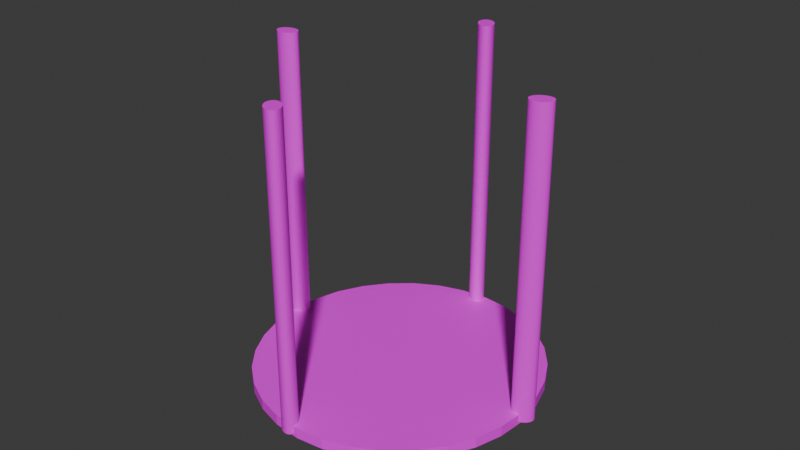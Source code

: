 # Source: scale_plane.blend  (saved by Blender 4.5.88; exported with 4.5.12 LTS)
import bpy
from mathutils import Matrix  # noqa: F401  (used for matrix-valued properties, if any)

bpy.ops.wm.read_factory_settings(use_empty=True)
scene = bpy.context.scene
scene.name = 'Scene'

# ---- collections
col_collection = bpy.data.collections.new('Collection'); scene.collection.children.link(col_collection)

# ---- images (referenced by path relative to the original .blend; pixels are not part of the script)
import os
ASSET_DIR = os.environ.get("B2B_ASSET_DIR", "")  # directory of the original .blend (textures are referenced by path, not embedded)
HERE = os.path.dirname(os.path.abspath(__file__))  # packed textures are extracted next to this script under _unpacked/

def load_image(name, relpath, width, height, colorspace="sRGB"):
    """Load a texture the original file referenced (path relative to the .blend, or extracted next to this script)."""
    p = next((c for c in (os.path.join(HERE, relpath), os.path.join(ASSET_DIR, relpath)) if relpath and os.path.exists(c)), "")
    if p:
        img = bpy.data.images.load(p, check_existing=True)
        img.name = name
    else:  # same state as the original file: an image datablock whose file is absent (Cycles renders it pink)
        img = bpy.data.images.new(name, width, height)
        img.source = "FILE"
        img.filepath = "//" + (relpath or name)
    img.colorspace_settings.name = colorspace
    return img
img_scale_rod_png = load_image('scale rod.png', 'scale rod.png', 1024, 1024, 'sRGB')
img_scale_rod_png_001 = load_image('scale rod.png.001', 'scale rod.png', 1024, 1024, 'Non-Color')
img_scale_png_001 = load_image('scale.png.001', 'scale.png', 1024, 1024, 'sRGB')

# ---- materials (node trees are filled in below, after node groups)
mat_material_002 = bpy.data.materials.new('Material.002')
mat_material_002.use_transparency_overlap = False
mat_material_002.show_transparent_back = False
mat_material_002.roughness = 0.5
mat_material_001 = bpy.data.materials.new('Material.001')

# ---- material node trees
mat_material_002.use_nodes = True; mat_material_002.node_tree.nodes.clear()
_N = mat_material_002.node_tree.nodes; _L = mat_material_002.node_tree.links
n0 = _N.new('ShaderNodeBsdfPrincipled'); n0.name = 'Principled BSDF'; n0.location = (-200, 100)
n1 = _N.new('ShaderNodeOutputMaterial'); n1.name = 'Material Output'; n1.location = (200, 100)
n2 = _N.new('ShaderNodeNormalMap'); n2.name = 'Normal Map'; n2.location = (-600, -600)
n2.label = 'Normal/Map'
n2.inputs[0].default_value = 0.0
n3 = _N.new('ShaderNodeTexImage'); n3.name = 'Image Texture'; n3.location = (-600, 300)
n3.image = img_scale_rod_png
n4 = _N.new('ShaderNodeTexImage'); n4.name = 'Image Texture.001'; n4.location = (-600, -300)
n4.image = img_scale_rod_png_001
_L.new(n0.outputs[0], n1.inputs[0])
_L.new(n2.outputs[0], n0.inputs[5])
_L.new(n3.outputs[0], n0.inputs[0])
_L.new(n4.outputs[1], n0.inputs[4])
n1.is_active_output = True
mat_material_001.use_nodes = True; mat_material_001.node_tree.nodes.clear()
_N = mat_material_001.node_tree.nodes; _L = mat_material_001.node_tree.links
n0 = _N.new('ShaderNodeBsdfPrincipled'); n0.name = 'Principled BSDF'; n0.location = (-200, 100)
n1 = _N.new('ShaderNodeOutputMaterial'); n1.name = 'Material Output'; n1.location = (200, 100)
n2 = _N.new('ShaderNodeTexImage'); n2.name = 'Image Texture'; n2.location = (-490, 71)
n2.image = img_scale_png_001
_L.new(n0.outputs[0], n1.inputs[0])
_L.new(n2.outputs[0], n0.inputs[0])
n1.is_active_output = True

# ---- world
world_world = bpy.data.worlds.new('World'); scene.world = world_world
world_world.use_nodes = True; world_world.node_tree.nodes.clear()
_N = world_world.node_tree.nodes; _L = world_world.node_tree.links
n0 = _N.new('ShaderNodeOutputWorld'); n0.name = 'World Output'; n0.location = (200, 100)
n1 = _N.new('ShaderNodeBackground'); n1.name = 'Background'; n1.location = (-200, 100)
n1.inputs[0].default_value = (0.05088, 0.05088, 0.05088, 1.0)
_L.new(n1.outputs[0], n0.inputs[0])
n0.is_active_output = True
world_world.color = (0.05088, 0.05088, 0.05088)
world_world.sun_shadow_jitter_overblur = 0.0

# ---- meshes
me_cylinder_001 = bpy.data.meshes.new('Cylinder.001')
me_cylinder_001.from_pydata([(0.0, 0.07534, -0.894), (0.0, 0.07534, 0.894), (0.01738, 0.07389, -0.894), (0.01738, 0.07389, 0.894), (0.03409, 0.0696, -0.894), (0.03409, 0.0696, 0.894), (0.04949, 0.06264, -0.894), (0.04949, 0.06264, 0.894), (0.06299, 0.05327, -0.894), (0.06299, 0.05327, 0.894), (0.07406, 0.04186, -0.894), (0.07406, 0.04186, 0.894), (0.0823, 0.02883, -0.894), (0.0823, 0.02883, 0.894), (0.08736, 0.0147, -0.894), (0.08736, 0.0147, 0.894), (0.08908, 0.0, -0.894), (0.08908, 0.0, 0.894), (0.08736, -0.0147, -0.894), (0.08736, -0.0147, 0.894), (0.0823, -0.02883, -0.894), (0.0823, -0.02883, 0.894), (0.07406, -0.04186, -0.894), (0.07406, -0.04186, 0.894), (0.06299, -0.05327, -0.894), (0.06299, -0.05327, 0.894), (0.04949, -0.06264, -0.894), (0.04949, -0.06264, 0.894), (0.03409, -0.0696, -0.894), (0.03409, -0.0696, 0.894), (0.01738, -0.07389, -0.894), (0.01738, -0.07389, 0.894), (0.0, -0.07534, -0.894), (0.0, -0.07534, 0.894), (-0.01738, -0.07389, -0.894), (-0.01738, -0.07389, 0.894), (-0.03409, -0.0696, -0.894), (-0.03409, -0.0696, 0.894), (-0.04949, -0.06264, -0.894), (-0.04949, -0.06264, 0.894), (-0.06299, -0.05327, -0.894), (-0.06299, -0.05327, 0.894), (-0.07406, -0.04186, -0.894), (-0.07406, -0.04186, 0.894), (-0.0823, -0.02883, -0.894), (-0.0823, -0.02883, 0.894), (-0.08736, -0.0147, -0.894), (-0.08736, -0.0147, 0.894), (-0.08908, 0.0, -0.894), (-0.08908, 0.0, 0.894), (-0.08736, 0.0147, -0.894), (-0.08736, 0.0147, 0.894), (-0.0823, 0.02883, -0.894), (-0.0823, 0.02883, 0.894), (-0.07406, 0.04186, -0.894), (-0.07406, 0.04186, 0.894), (-0.06299, 0.05327, -0.894), (-0.06299, 0.05327, 0.894), (-0.04949, 0.06264, -0.894), (-0.04949, 0.06264, 0.894), (-0.03409, 0.0696, -0.894), (-0.03409, 0.0696, 0.894), (-0.01738, 0.07389, -0.894), (-0.01738, 0.07389, 0.894), (-0.5358, -1.816, -0.894), (-0.5358, -1.816, 0.894), (-0.5404, -1.836, -0.894), (-0.5404, -1.836, 0.894), (-0.5473, -1.854, -0.894), (-0.5473, -1.854, 0.894), (-0.5561, -1.871, -0.894), (-0.5561, -1.871, 0.894), (-0.5666, -1.884, -0.894), (-0.5666, -1.884, 0.894), (-0.5783, -1.895, -0.894), (-0.5783, -1.895, 0.894), (-0.5908, -1.902, -0.894), (-0.5908, -1.902, 0.894), (-0.6036, -1.905, -0.894), (-0.6036, -1.905, 0.894), (-0.6162, -1.904, -0.894), (-0.6162, -1.904, 0.894), (-0.6281, -1.899, -0.894), (-0.6281, -1.899, 0.894), (-0.6389, -1.89, -0.894), (-0.6389, -1.89, 0.894), (-0.6482, -1.878, -0.894), (-0.6482, -1.878, 0.894), (-0.6555, -1.863, -0.894), (-0.6555, -1.863, 0.894), (-0.6606, -1.846, -0.894), (-0.6606, -1.846, 0.894), (-0.6634, -1.827, -0.894), (-0.6634, -1.827, 0.894), (-0.6637, -1.807, -0.894), (-0.6637, -1.807, 0.894), (-0.6615, -1.786, -0.894), (-0.6615, -1.786, 0.894), (-0.6568, -1.767, -0.894), (-0.6569, -1.767, 0.894), (-0.65, -1.748, -0.894), (-0.65, -1.748, 0.894), (-0.6411, -1.732, -0.894), (-0.6411, -1.732, 0.894), (-0.6307, -1.718, -0.894), (-0.6307, -1.718, 0.894), (-0.6189, -1.708, -0.894), (-0.6189, -1.708, 0.894), (-0.6065, -1.701, -0.894), (-0.6065, -1.701, 0.894), (-0.5937, -1.698, -0.894), (-0.5937, -1.698, 0.894), (-0.5811, -1.699, -0.894), (-0.5811, -1.699, 0.894), (-0.5691, -1.704, -0.894), (-0.5691, -1.704, 0.894), (-0.5583, -1.712, -0.894), (-0.5583, -1.712, 0.894), (-0.5491, -1.724, -0.894), (-0.5491, -1.724, 0.894), (-0.5418, -1.739, -0.894), (-0.5418, -1.739, 0.894), (-0.5366, -1.757, -0.894), (-0.5366, -1.757, 0.894), (-0.5338, -1.776, -0.894), (-0.5338, -1.776, 0.894), (-0.5335, -1.796, -0.894), (-0.5335, -1.796, 0.894), (-2.0, -1.273, -0.894), (-2.0, -1.273, 0.894), (-2.017, -1.278, -0.894), (-2.017, -1.278, 0.894), (-2.034, -1.279, -0.894), (-2.034, -1.279, 0.894), (-2.05, -1.278, -0.894), (-2.05, -1.278, 0.894), (-2.066, -1.274, -0.894), (-2.066, -1.274, 0.894), (-2.079, -1.267, -0.894), (-2.079, -1.267, 0.894), (-2.09, -1.257, -0.894), (-2.09, -1.257, 0.894), (-2.099, -1.246, -0.894), (-2.099, -1.246, 0.894), (-2.104, -1.232, -0.894), (-2.104, -1.232, 0.894), (-2.106, -1.218, -0.894), (-2.106, -1.218, 0.894), (-2.105, -1.202, -0.894), (-2.105, -1.202, 0.894), (-2.1, -1.187, -0.894), (-2.1, -1.187, 0.894), (-2.093, -1.172, -0.894), (-2.093, -1.172, 0.894), (-2.082, -1.159, -0.894), (-2.082, -1.159, 0.894), (-2.069, -1.147, -0.894), (-2.069, -1.147, 0.894), (-2.054, -1.137, -0.894), (-2.054, -1.137, 0.894), (-2.038, -1.129, -0.894), (-2.038, -1.129, 0.894), (-2.021, -1.124, -0.894), (-2.021, -1.124, 0.894), (-2.004, -1.123, -0.894), (-2.004, -1.123, 0.894), (-1.988, -1.124, -0.894), (-1.988, -1.124, 0.894), (-1.972, -1.128, -0.894), (-1.972, -1.128, 0.894), (-1.959, -1.135, -0.894), (-1.959, -1.135, 0.894), (-1.948, -1.145, -0.894), (-1.948, -1.145, 0.894), (-1.939, -1.157, -0.894), (-1.939, -1.157, 0.894), (-1.934, -1.17, -0.894), (-1.934, -1.17, 0.894), (-1.932, -1.185, -0.894), (-1.932, -1.185, 0.894), (-1.933, -1.2, -0.894), (-1.933, -1.2, 0.894), (-1.938, -1.215, -0.894), (-1.938, -1.215, 0.894), (-1.945, -1.23, -0.894), (-1.945, -1.23, 0.894), (-1.956, -1.244, -0.894), (-1.956, -1.244, 0.894), (-1.969, -1.256, -0.894), (-1.969, -1.256, 0.894), (-1.984, -1.266, -0.894), (-1.984, -1.266, 0.894), (-0.003163, 0.04162, 0.8473), (-0.003163, 0.04162, 0.9084), (0.0781, -0.2105, 0.8473), (0.0781, -0.2105, 0.9084), (0.1168, -0.4758, 0.8473), (0.1168, -0.4758, 0.9084), (0.1114, -0.7441, 0.8473), (0.1114, -0.7441, 0.9084), (0.06213, -1.005, 0.8473), (0.06213, -1.005, 0.9084), (-0.0291, -1.249, 0.8473), (-0.0291, -1.249, 0.9084), (-0.1588, -1.465, 0.8473), (-0.1588, -1.465, 0.9084), (-0.322, -1.647, 0.8473), (-0.322, -1.647, 0.9084), (-0.5123, -1.787, 0.8473), (-0.5123, -1.787, 0.9084), (-0.7226, -1.879, 0.8473), (-0.7226, -1.879, 0.9084), (-0.9447, -1.921, 0.8473), (-0.9447, -1.921, 0.9084), (-1.17, -1.91, 0.8473), (-1.17, -1.91, 0.9084), (-1.39, -1.846, 0.8473), (-1.39, -1.846, 0.9084), (-1.596, -1.733, 0.8473), (-1.596, -1.733, 0.9084), (-1.781, -1.575, 0.8473), (-1.781, -1.575, 0.9084), (-1.936, -1.377, 0.8473), (-1.936, -1.377, 0.9084), (-2.057, -1.148, 0.8473), (-2.057, -1.148, 0.9084), (-2.138, -0.8958, 0.8473), (-2.138, -0.8958, 0.9084), (-2.177, -0.6305, 0.8473), (-2.177, -0.6305, 0.9084), (-2.171, -0.3622, 0.8473), (-2.171, -0.3622, 0.9084), (-2.122, -0.1013, 0.8473), (-2.122, -0.1013, 0.9084), (-2.031, 0.1423, 0.8473), (-2.031, 0.1423, 0.9084), (-1.901, 0.3591, 0.8473), (-1.901, 0.3591, 0.9084), (-1.738, 0.5409, 0.8473), (-1.738, 0.5409, 0.9084), (-1.548, 0.6807, 0.8473), (-1.548, 0.6807, 0.9084), (-1.337, 0.773, 0.8473), (-1.337, 0.773, 0.9084), (-1.115, 0.8144, 0.8473), (-1.115, 0.8144, 0.9084), (-0.8899, 0.8032, 0.8473), (-0.8899, 0.8032, 0.9084), (-0.67, 0.7399, 0.8473), (-0.67, 0.7399, 0.9084), (-0.4638, 0.6269, 0.8473), (-0.4638, 0.6269, 0.9084), (-0.2794, 0.4685, 0.8473), (-0.2794, 0.4685, 0.9084), (-0.1239, 0.2709, 0.8473), (-0.1239, 0.2709, 0.9084), (-1.684, 0.5999, -0.894), (-1.684, 0.5999, 0.894), (-1.677, 0.6189, -0.894), (-1.677, 0.6189, 0.894), (-1.669, 0.6362, -0.894), (-1.669, 0.6362, 0.894), (-1.658, 0.6512, -0.894), (-1.658, 0.6512, 0.894), (-1.646, 0.6633, -0.894), (-1.646, 0.6633, 0.894), (-1.634, 0.6721, -0.894), (-1.634, 0.6721, 0.894), (-1.621, 0.6772, -0.894), (-1.621, 0.6772, 0.894), (-1.608, 0.6784, -0.894), (-1.608, 0.6784, 0.894), (-1.595, 0.6757, -0.894), (-1.595, 0.6757, 0.894), (-1.584, 0.6692, -0.894), (-1.584, 0.6692, 0.894), (-1.574, 0.6591, -0.894), (-1.574, 0.6591, 0.894), (-1.566, 0.6458, -0.894), (-1.566, 0.6458, 0.894), (-1.56, 0.6299, -0.894), (-1.56, 0.6299, 0.894), (-1.557, 0.6119, -0.894), (-1.557, 0.6119, 0.894), (-1.556, 0.5925, -0.894), (-1.556, 0.5925, 0.894), (-1.558, 0.5725, -0.894), (-1.558, 0.5725, 0.894), (-1.562, 0.5527, -0.894), (-1.562, 0.5527, 0.894), (-1.569, 0.5338, -0.894), (-1.569, 0.5338, 0.894), (-1.578, 0.5165, -0.894), (-1.578, 0.5165, 0.894), (-1.588, 0.5015, -0.894), (-1.588, 0.5015, 0.894), (-1.6, 0.4893, -0.894), (-1.6, 0.4893, 0.894), (-1.613, 0.4806, -0.894), (-1.613, 0.4806, 0.894), (-1.626, 0.4755, -0.894), (-1.626, 0.4755, 0.894), (-1.639, 0.4742, -0.894), (-1.639, 0.4742, 0.894), (-1.651, 0.4769, -0.894), (-1.651, 0.4769, 0.894), (-1.662, 0.4834, -0.894), (-1.662, 0.4835, 0.894), (-1.672, 0.4935, -0.894), (-1.672, 0.4935, 0.894), (-1.68, 0.5068, -0.894), (-1.68, 0.5068, 0.894), (-1.686, 0.5227, -0.894), (-1.686, 0.5228, 0.894), (-1.689, 0.5407, -0.894), (-1.689, 0.5407, 0.894), (-1.69, 0.5601, -0.894), (-1.69, 0.5601, 0.894), (-1.688, 0.5801, -0.894), (-1.688, 0.5801, 0.894)], [], [(0, 1, 3, 2), (2, 3, 5, 4), (4, 5, 7, 6), (6, 7, 9, 8), (8, 9, 11, 10), (10, 11, 13, 12), (12, 13, 15, 14), (14, 15, 17, 16), (16, 17, 19, 18), (18, 19, 21, 20), (20, 21, 23, 22), (22, 23, 25, 24), (24, 25, 27, 26), (26, 27, 29, 28), (28, 29, 31, 30), (30, 31, 33, 32), (32, 33, 35, 34), (34, 35, 37, 36), (36, 37, 39, 38), (38, 39, 41, 40), (40, 41, 43, 42), (42, 43, 45, 44), (44, 45, 47, 46), (46, 47, 49, 48), (48, 49, 51, 50), (50, 51, 53, 52), (52, 53, 55, 54), (54, 55, 57, 56), (56, 57, 59, 58), (58, 59, 61, 60), (3, 1, 63, 61, 59, 57, 55, 53, 51, 49, 47, 45, 43, 41, 39, 37, 35, 33, 31, 29, 27, 25, 23, 21, 19, 17, 15, 13, 11, 9, 7, 5), (60, 61, 63, 62), (62, 63, 1, 0), (0, 2, 4, 6, 8, 10, 12, 14, 16, 18, 20, 22, 24, 26, 28, 30, 32, 34, 36, 38, 40, 42, 44, 46, 48, 50, 52, 54, 56, 58, 60, 62), (64, 65, 67, 66), (66, 67, 69, 68), (68, 69, 71, 70), (70, 71, 73, 72), (72, 73, 75, 74), (74, 75, 77, 76), (76, 77, 79, 78), (78, 79, 81, 80), (80, 81, 83, 82), (82, 83, 85, 84), (84, 85, 87, 86), (86, 87, 89, 88), (88, 89, 91, 90), (90, 91, 93, 92), (92, 93, 95, 94), (94, 95, 97, 96), (96, 97, 99, 98), (98, 99, 101, 100), (100, 101, 103, 102), (102, 103, 105, 104), (104, 105, 107, 106), (106, 107, 109, 108), (108, 109, 111, 110), (110, 111, 113, 112), (112, 113, 115, 114), (114, 115, 117, 116), (116, 117, 119, 118), (118, 119, 121, 120), (120, 121, 123, 122), (122, 123, 125, 124), (67, 65, 127, 125, 123, 121, 119, 117, 115, 113, 111, 109, 107, 105, 103, 101, 99, 97, 95, 93, 91, 89, 87, 85, 83, 81, 79, 77, 75, 73, 71, 69), (124, 125, 127, 126), (126, 127, 65, 64), (64, 66, 68, 70, 72, 74, 76, 78, 80, 82, 84, 86, 88, 90, 92, 94, 96, 98, 100, 102, 104, 106, 108, 110, 112, 114, 116, 118, 120, 122, 124, 126), (128, 129, 131, 130), (130, 131, 133, 132), (132, 133, 135, 134), (134, 135, 137, 136), (136, 137, 139, 138), (138, 139, 141, 140), (140, 141, 143, 142), (142, 143, 145, 144), (144, 145, 147, 146), (146, 147, 149, 148), (148, 149, 151, 150), (150, 151, 153, 152), (152, 153, 155, 154), (154, 155, 157, 156), (156, 157, 159, 158), (158, 159, 161, 160), (160, 161, 163, 162), (162, 163, 165, 164), (164, 165, 167, 166), (166, 167, 169, 168), (168, 169, 171, 170), (170, 171, 173, 172), (172, 173, 175, 174), (174, 175, 177, 176), (176, 177, 179, 178), (178, 179, 181, 180), (180, 181, 183, 182), (182, 183, 185, 184), (184, 185, 187, 186), (186, 187, 189, 188), (131, 129, 191, 189, 187, 185, 183, 181, 179, 177, 175, 173, 171, 169, 167, 165, 163, 161, 159, 157, 155, 153, 151, 149, 147, 145, 143, 141, 139, 137, 135, 133), (188, 189, 191, 190), (190, 191, 129, 128), (128, 130, 132, 134, 136, 138, 140, 142, 144, 146, 148, 150, 152, 154, 156, 158, 160, 162, 164, 166, 168, 170, 172, 174, 176, 178, 180, 182, 184, 186, 188, 190), (192, 193, 195, 194), (194, 195, 197, 196), (196, 197, 199, 198), (198, 199, 201, 200), (200, 201, 203, 202), (202, 203, 205, 204), (204, 205, 207, 206), (206, 207, 209, 208), (208, 209, 211, 210), (210, 211, 213, 212), (212, 213, 215, 214), (214, 215, 217, 216), (216, 217, 219, 218), (218, 219, 221, 220), (220, 221, 223, 222), (222, 223, 225, 224), (224, 225, 227, 226), (226, 227, 229, 228), (228, 229, 231, 230), (230, 231, 233, 232), (232, 233, 235, 234), (234, 235, 237, 236), (236, 237, 239, 238), (238, 239, 241, 240), (240, 241, 243, 242), (242, 243, 245, 244), (244, 245, 247, 246), (246, 247, 249, 248), (248, 249, 251, 250), (250, 251, 253, 252), (195, 193, 255, 253, 251, 249, 247, 245, 243, 241, 239, 237, 235, 233, 231, 229, 227, 225, 223, 221, 219, 217, 215, 213, 211, 209, 207, 205, 203, 201, 199, 197), (252, 253, 255, 254), (254, 255, 193, 192), (192, 194, 196, 198, 200, 202, 204, 206, 208, 210, 212, 214, 216, 218, 220, 222, 224, 226, 228, 230, 232, 234, 236, 238, 240, 242, 244, 246, 248, 250, 252, 254), (256, 257, 259, 258), (258, 259, 261, 260), (260, 261, 263, 262), (262, 263, 265, 264), (264, 265, 267, 266), (266, 267, 269, 268), (268, 269, 271, 270), (270, 271, 273, 272), (272, 273, 275, 274), (274, 275, 277, 276), (276, 277, 279, 278), (278, 279, 281, 280), (280, 281, 283, 282), (282, 283, 285, 284), (284, 285, 287, 286), (286, 287, 289, 288), (288, 289, 291, 290), (290, 291, 293, 292), (292, 293, 295, 294), (294, 295, 297, 296), (296, 297, 299, 298), (298, 299, 301, 300), (300, 301, 303, 302), (302, 303, 305, 304), (304, 305, 307, 306), (306, 307, 309, 308), (308, 309, 311, 310), (310, 311, 313, 312), (312, 313, 315, 314), (314, 315, 317, 316), (259, 257, 319, 317, 315, 313, 311, 309, 307, 305, 303, 301, 299, 297, 295, 293, 291, 289, 287, 285, 283, 281, 279, 277, 275, 273, 271, 269, 267, 265, 263, 261), (316, 317, 319, 318), (318, 319, 257, 256), (256, 258, 260, 262, 264, 266, 268, 270, 272, 274, 276, 278, 280, 282, 284, 286, 288, 290, 292, 294, 296, 298, 300, 302, 304, 306, 308, 310, 312, 314, 316, 318)])
me_cylinder_001.polygons.foreach_set('use_smooth', [1, 1, 1, 1, 1, 1, 1, 1, 1, 1, 1, 1, 1, 1, 1, 1, 1, 1, 1, 1, 1, 1, 1, 1, 1, 1, 1, 1, 1, 1, 1, 1, 1, 1, 1, 1, 1, 1, 1, 1, 1, 1, 1, 1, 1, 1, 1, 1, 1, 1, 1, 1, 1, 1, 1, 1, 1, 1, 1, 1, 1, 1, 1, 1, 1, 1, 1, 1, 1, 1, 1, 1, 1, 1, 1, 1, 1, 1, 1, 1, 1, 1, 1, 1, 1, 1, 1, 1, 1, 1, 1, 1, 1, 1, 1, 1, 1, 1, 1, 1, 1, 1, 0, 0, 0, 0, 0, 0, 0, 0, 0, 0, 0, 0, 0, 0, 0, 0, 0, 0, 0, 0, 0, 0, 0, 0, 0, 0, 0, 0, 0, 0, 0, 0, 0, 0, 1, 1, 1, 1, 1, 1, 1, 1, 1, 1, 1, 1, 1, 1, 1, 1, 1, 1, 1, 1, 1, 1, 1, 1, 1, 1, 1, 1, 1, 1, 1, 1, 1, 1])
me_cylinder_001.polygons.foreach_set('material_index', [0, 0, 0, 0, 0, 0, 0, 0, 0, 0, 0, 0, 0, 0, 0, 0, 0, 0, 0, 0, 0, 0, 0, 0, 0, 0, 0, 0, 0, 0, 0, 0, 0, 0, 0, 0, 0, 0, 0, 0, 0, 0, 0, 0, 0, 0, 0, 0, 0, 0, 0, 0, 0, 0, 0, 0, 0, 0, 0, 0, 0, 0, 0, 0, 0, 0, 0, 0, 0, 0, 0, 0, 0, 0, 0, 0, 0, 0, 0, 0, 0, 0, 0, 0, 0, 0, 0, 0, 0, 0, 0, 0, 0, 0, 0, 0, 0, 0, 0, 0, 0, 0, 1, 1, 1, 1, 1, 1, 1, 1, 1, 1, 1, 1, 1, 1, 1, 1, 1, 1, 1, 1, 1, 1, 1, 1, 1, 1, 1, 1, 1, 1, 1, 1, 1, 1, 0, 0, 0, 0, 0, 0, 0, 0, 0, 0, 0, 0, 0, 0, 0, 0, 0, 0, 0, 0, 0, 0, 0, 0, 0, 0, 0, 0, 0, 0, 0, 0, 0, 0])
_k = set([(0, 1), (0, 2), (0, 62), (1, 3), (1, 63), (2, 3), (2, 4), (3, 5), (4, 5), (4, 6), (5, 7), (6, 7), (6, 8), (7, 9), (8, 9), (8, 10), (9, 11), (10, 11), (10, 12), (11, 13), (12, 13), (12, 14), (13, 15), (14, 15), (14, 16), (15, 17), (16, 17), (16, 18), (17, 19), (18, 19), (18, 20), (19, 21), (20, 21), (20, 22), (21, 23), (22, 23), (22, 24), (23, 25), (24, 25), (24, 26), (25, 27), (26, 27), (26, 28), (27, 29), (28, 29), (28, 30), (29, 31), (30, 31), (30, 32), (31, 33), (32, 33), (32, 34), (33, 35), (34, 35), (34, 36), (35, 37), (36, 37), (36, 38), (37, 39), (38, 39), (38, 40), (39, 41), (40, 41), (40, 42), (41, 43), (42, 43), (42, 44), (43, 45), (44, 45), (44, 46), (45, 47), (46, 47), (46, 48), (47, 49), (48, 49), (48, 50), (49, 51), (50, 51), (50, 52), (51, 53), (52, 53), (52, 54), (53, 55), (54, 55), (54, 56), (55, 57), (56, 57), (56, 58), (57, 59), (58, 59), (58, 60), (59, 61), (60, 61), (60, 62), (61, 63), (62, 63), (64, 65), (64, 66), (64, 126), (65, 67), (65, 127), (66, 67), (66, 68), (67, 69), (68, 69), (68, 70), (69, 71), (70, 71), (70, 72), (71, 73), (72, 73), (72, 74), (73, 75), (74, 75), (74, 76), (75, 77), (76, 77), (76, 78), (77, 79), (78, 79), (78, 80), (79, 81), (80, 81), (80, 82), (81, 83), (82, 83), (82, 84), (83, 85), (84, 85), (84, 86), (85, 87), (86, 87), (86, 88), (87, 89), (88, 89), (88, 90), (89, 91), (90, 91), (90, 92), (91, 93), (92, 93), (92, 94), (93, 95), (94, 95), (94, 96), (95, 97), (96, 97), (96, 98), (97, 99), (98, 99), (98, 100), (99, 101), (100, 101), (100, 102), (101, 103), (102, 103), (102, 104), (103, 105), (104, 105), (104, 106), (105, 107), (106, 107), (106, 108), (107, 109), (108, 109), (108, 110), (109, 111), (110, 111), (110, 112), (111, 113), (112, 113), (112, 114), (113, 115), (114, 115), (114, 116), (115, 117), (116, 117), (116, 118), (117, 119), (118, 119), (118, 120), (119, 121), (120, 121), (120, 122), (121, 123), (122, 123), (122, 124), (123, 125), (124, 125), (124, 126), (125, 127), (126, 127), (128, 129), (128, 130), (128, 190), (129, 131), (129, 191), (130, 131), (130, 132), (131, 133), (132, 133), (132, 134), (133, 135), (134, 135), (134, 136), (135, 137), (136, 137), (136, 138), (137, 139), (138, 139), (138, 140), (139, 141), (140, 141), (140, 142), (141, 143), (142, 143), (142, 144), (143, 145), (144, 145), (144, 146), (145, 147), (146, 147), (146, 148), (147, 149), (148, 149), (148, 150), (149, 151), (150, 151), (150, 152), (151, 153), (152, 153), (152, 154), (153, 155), (154, 155), (154, 156), (155, 157), (156, 157), (156, 158), (157, 159), (158, 159), (158, 160), (159, 161), (160, 161), (160, 162), (161, 163), (162, 163), (162, 164), (163, 165), (164, 165), (164, 166), (165, 167), (166, 167), (166, 168), (167, 169), (168, 169), (168, 170), (169, 171), (170, 171), (170, 172), (171, 173), (172, 173), (172, 174), (173, 175), (174, 175), (174, 176), (175, 177), (176, 177), (176, 178), (177, 179), (178, 179), (178, 180), (179, 181), (180, 181), (180, 182), (181, 183), (182, 183), (182, 184), (183, 185), (184, 185), (184, 186), (185, 187), (186, 187), (186, 188), (187, 189), (188, 189), (188, 190), (189, 191), (190, 191), (256, 257), (256, 258), (256, 318), (257, 259), (257, 319), (258, 259), (258, 260), (259, 261), (260, 261), (260, 262), (261, 263), (262, 263), (262, 264), (263, 265), (264, 265), (264, 266), (265, 267), (266, 267), (266, 268), (267, 269), (268, 269), (268, 270), (269, 271), (270, 271), (270, 272), (271, 273), (272, 273), (272, 274), (273, 275), (274, 275), (274, 276), (275, 277), (276, 277), (276, 278), (277, 279), (278, 279), (278, 280), (279, 281), (280, 281), (280, 282), (281, 283), (282, 283), (282, 284), (283, 285), (284, 285), (284, 286), (285, 287), (286, 287), (286, 288), (287, 289), (288, 289), (288, 290), (289, 291), (290, 291), (290, 292), (291, 293), (292, 293), (292, 294), (293, 295), (294, 295), (294, 296), (295, 297), (296, 297), (296, 298), (297, 299), (298, 299), (298, 300), (299, 301), (300, 301), (300, 302), (301, 303), (302, 303), (302, 304), (303, 305), (304, 305), (304, 306), (305, 307), (306, 307), (306, 308), (307, 309), (308, 309), (308, 310), (309, 311), (310, 311), (310, 312), (311, 313), (312, 313), (312, 314), (313, 315), (314, 315), (314, 316), (315, 317), (316, 317), (316, 318), (317, 319), (318, 319)])
me_cylinder_001.attributes.new('sharp_edge', 'BOOLEAN', 'EDGE').data.foreach_set('value', [ (min(e.vertices), max(e.vertices)) in _k for e in me_cylinder_001.edges])
_uv = me_cylinder_001.uv_layers.new(name='UVMap')
_uv.uv.foreach_set('vector', [0.02152, 0.09499, 0.9801, 0.07687, 0.9801, 0.1034, 0.02149, 0.1215, 0.02149, 0.1215, 0.9801, 0.1034, 0.9801, 0.13, 0.02146, 0.1481, 0.02146, 0.1481, 0.9801, 0.13, 0.9801, 0.1565, 0.02143, 0.1747, 0.02143, 0.1747, 0.9801, 0.1565, 0.98, 0.1831, 0.0214, 0.2012, 0.0214, 0.2012, 0.98, 0.1831, 0.98, 0.2096, 0.02136, 0.2278, 0.02136, 0.2278, 0.98, 0.2096, 0.98, 0.2362, 0.02133, 0.2543, 0.02133, 0.2543, 0.98, 0.2362, 0.9799, 0.2628, 0.0213, 0.2809, 0.0213, 0.2809, 0.9799, 0.2628, 0.9799, 0.2893, 0.02127, 0.3074, 0.02127, 0.3074, 0.9799, 0.2893, 0.9799, 0.3159, 0.02124, 0.334, 0.02124, 0.334, 0.9799, 0.3159, 0.9798, 0.3424, 0.02121, 0.3606, 0.02121, 0.3606, 0.9798, 0.3424, 0.9798, 0.369, 0.02117, 0.3871, 0.02117, 0.3871, 0.9798, 0.369, 0.9798, 0.3955, 0.02114, 0.4137, 0.02114, 0.4137, 0.9798, 0.3955, 0.9797, 0.4221, 0.02111, 0.4402, 0.02111, 0.4402, 0.9797, 0.4221, 0.9797, 0.4487, 0.02108, 0.4668, 0.02108, 0.4668, 0.9797, 0.4487, 0.9797, 0.4752, 0.02105, 0.4933, 0.02105, 0.4933, 0.9797, 0.4752, 0.9796, 0.5018, 0.02102, 0.5199, 0.02102, 0.5199, 0.9796, 0.5018, 0.9796, 0.5283, 0.02098, 0.5464, 0.02098, 0.5464, 0.9796, 0.5283, 0.9796, 0.5549, 0.02095, 0.573, 0.02095, 0.573, 0.9796, 0.5549, 0.9795, 0.5814, 0.02092, 0.5996, 0.02092, 0.5996, 0.9795, 0.5814, 0.9795, 0.608, 0.02089, 0.6261, 0.02089, 0.6261, 0.9795, 0.608, 0.9795, 0.6345, 0.02086, 0.6527, 0.02086, 0.6527, 0.9795, 0.6345, 0.9795, 0.6611, 0.02083, 0.6792, 0.02083, 0.6792, 0.9795, 0.6611, 0.9794, 0.6877, 0.02079, 0.7058, 0.02079, 0.7058, 0.9794, 0.6877, 0.9794, 0.7142, 0.02076, 0.7323, 0.02076, 0.7323, 0.9794, 0.7142, 0.9794, 0.7408, 0.02073, 0.7589, 0.02073, 0.7589, 0.9794, 0.7408, 0.9793, 0.7673, 0.0207, 0.7854, 0.0207, 0.7854, 0.9793, 0.7673, 0.9793, 0.7939, 0.02067, 0.812, 0.02067, 0.812, 0.9793, 0.7939, 0.9793, 0.8204, 0.02064, 0.8386, 0.02064, 0.8386, 0.9793, 0.8204, 0.9792, 0.847, 0.0206, 0.8651, 0.0206, 0.8651, 0.9792, 0.847, 0.9792, 0.8735, 0.02057, 0.8917, 0.2969, 0.4873, 0.2501, 0.4924, 0.2033, 0.4882, 0.1581, 0.475, 0.1164, 0.4532, 0.0798, 0.4237, 0.04962, 0.3876, 0.02706, 0.3463, 0.01299, 0.3014, 0.00795, 0.2546, 0.01213, 0.2078, 0.02537, 0.1626, 0.04717, 0.1209, 0.07668, 0.08428, 0.1128, 0.05409, 0.1541, 0.03152, 0.199, 0.01744, 0.2457, 0.01239, 0.2926, 0.01655, 0.3377, 0.02978, 0.3794, 0.05157, 0.4161, 0.08107, 0.4463, 0.1172, 0.4688, 0.1584, 0.4829, 0.2033, 0.4879, 0.2501, 0.4837, 0.297, 0.4705, 0.3421, 0.4487, 0.3838, 0.4192, 0.4205, 0.3831, 0.4507, 0.3418, 0.4732, 0.02057, 0.8917, 0.9792, 0.8735, 0.9792, 0.9001, 0.02054, 0.9182, 0.02054, 0.9182, 0.9792, 0.9001, 0.9791, 0.9267, 0.02051, 0.9448, 0.7501, 0.4876, 0.7969, 0.4826, 0.8418, 0.4685, 0.8831, 0.4459, 0.9192, 0.4157, 0.9487, 0.3791, 0.9705, 0.3374, 0.9837, 0.2922, 0.9879, 0.2454, 0.9829, 0.1986, 0.9688, 0.1537, 0.9462, 0.1124, 0.9161, 0.07634, 0.8794, 0.04684, 0.8377, 0.02505, 0.7926, 0.01182, 0.7457, 0.007655, 0.6989, 0.01271, 0.654, 0.02679, 0.6128, 0.04936, 0.5767, 0.07955, 0.5471, 0.1162, 0.5254, 0.1579, 0.5121, 0.2031, 0.5079, 0.2499, 0.513, 0.2967, 0.527, 0.3416, 0.5496, 0.3829, 0.5798, 0.4189, 0.6164, 0.4485, 0.6581, 0.4702, 0.7033, 0.4835, 0.02152, 0.09499, 0.9801, 0.07687, 0.9801, 0.1034, 0.02149, 0.1215, 0.02149, 0.1215, 0.9801, 0.1034, 0.9801, 0.13, 0.02146, 0.1481, 0.02146, 0.1481, 0.9801, 0.13, 0.9801, 0.1565, 0.02143, 0.1747, 0.02143, 0.1747, 0.9801, 0.1565, 0.98, 0.1831, 0.0214, 0.2012, 0.0214, 0.2012, 0.98, 0.1831, 0.98, 0.2096, 0.02136, 0.2278, 0.02136, 0.2278, 0.98, 0.2096, 0.98, 0.2362, 0.02133, 0.2543, 0.02133, 0.2543, 0.98, 0.2362, 0.9799, 0.2628, 0.0213, 0.2809, 0.0213, 0.2809, 0.9799, 0.2628, 0.9799, 0.2893, 0.02127, 0.3074, 0.02127, 0.3074, 0.9799, 0.2893, 0.9799, 0.3159, 0.02124, 0.334, 0.02124, 0.334, 0.9799, 0.3159, 0.9798, 0.3424, 0.02121, 0.3606, 0.02121, 0.3606, 0.9798, 0.3424, 0.9798, 0.369, 0.02117, 0.3871, 0.02117, 0.3871, 0.9798, 0.369, 0.9798, 0.3955, 0.02114, 0.4137, 0.02114, 0.4137, 0.9798, 0.3955, 0.9797, 0.4221, 0.02111, 0.4402, 0.02111, 0.4402, 0.9797, 0.4221, 0.9797, 0.4487, 0.02108, 0.4668, 0.02108, 0.4668, 0.9797, 0.4487, 0.9797, 0.4752, 0.02105, 0.4933, 0.02105, 0.4933, 0.9797, 0.4752, 0.9796, 0.5018, 0.02102, 0.5199, 0.02102, 0.5199, 0.9796, 0.5018, 0.9796, 0.5283, 0.02098, 0.5464, 0.02098, 0.5464, 0.9796, 0.5283, 0.9796, 0.5549, 0.02095, 0.573, 0.02095, 0.573, 0.9796, 0.5549, 0.9795, 0.5814, 0.02092, 0.5996, 0.02092, 0.5996, 0.9795, 0.5814, 0.9795, 0.608, 0.02089, 0.6261, 0.02089, 0.6261, 0.9795, 0.608, 0.9795, 0.6345, 0.02086, 0.6527, 0.02086, 0.6527, 0.9795, 0.6345, 0.9795, 0.6611, 0.02083, 0.6792, 0.02083, 0.6792, 0.9795, 0.6611, 0.9794, 0.6877, 0.02079, 0.7058, 0.02079, 0.7058, 0.9794, 0.6877, 0.9794, 0.7142, 0.02076, 0.7323, 0.02076, 0.7323, 0.9794, 0.7142, 0.9794, 0.7408, 0.02073, 0.7589, 0.02073, 0.7589, 0.9794, 0.7408, 0.9793, 0.7673, 0.0207, 0.7854, 0.0207, 0.7854, 0.9793, 0.7673, 0.9793, 0.7939, 0.02067, 0.812, 0.02067, 0.812, 0.9793, 0.7939, 0.9793, 0.8204, 0.02064, 0.8386, 0.02064, 0.8386, 0.9793, 0.8204, 0.9792, 0.847, 0.0206, 0.8651, 0.0206, 0.8651, 0.9792, 0.847, 0.9792, 0.8735, 0.02057, 0.8917, 0.2969, 0.4873, 0.2501, 0.4924, 0.2033, 0.4882, 0.1581, 0.475, 0.1164, 0.4532, 0.0798, 0.4237, 0.04962, 0.3876, 0.02706, 0.3463, 0.01299, 0.3014, 0.00795, 0.2546, 0.01213, 0.2078, 0.02537, 0.1626, 0.04717, 0.1209, 0.07668, 0.08428, 0.1128, 0.05409, 0.1541, 0.03152, 0.199, 0.01744, 0.2457, 0.01239, 0.2926, 0.01655, 0.3377, 0.02978, 0.3794, 0.05157, 0.4161, 0.08107, 0.4463, 0.1172, 0.4688, 0.1584, 0.4829, 0.2033, 0.4879, 0.2501, 0.4837, 0.297, 0.4705, 0.3421, 0.4487, 0.3838, 0.4192, 0.4205, 0.3831, 0.4507, 0.3418, 0.4732, 0.02057, 0.8917, 0.9792, 0.8735, 0.9792, 0.9001, 0.02054, 0.9182, 0.02054, 0.9182, 0.9792, 0.9001, 0.9791, 0.9267, 0.02051, 0.9448, 0.7501, 0.4876, 0.7969, 0.4826, 0.8418, 0.4685, 0.8831, 0.4459, 0.9192, 0.4157, 0.9487, 0.3791, 0.9705, 0.3374, 0.9837, 0.2922, 0.9879, 0.2454, 0.9829, 0.1986, 0.9688, 0.1537, 0.9462, 0.1124, 0.9161, 0.07634, 0.8794, 0.04684, 0.8377, 0.02505, 0.7926, 0.01182, 0.7457, 0.007655, 0.6989, 0.01271, 0.654, 0.02679, 0.6128, 0.04936, 0.5767, 0.07955, 0.5471, 0.1162, 0.5254, 0.1579, 0.5121, 0.2031, 0.5079, 0.2499, 0.513, 0.2967, 0.527, 0.3416, 0.5496, 0.3829, 0.5798, 0.4189, 0.6164, 0.4485, 0.6581, 0.4702, 0.7033, 0.4835, 0.02152, 0.09499, 0.9801, 0.07687, 0.9801, 0.1034, 0.02149, 0.1215, 0.02149, 0.1215, 0.9801, 0.1034, 0.9801, 0.13, 0.02146, 0.1481, 0.02146, 0.1481, 0.9801, 0.13, 0.9801, 0.1565, 0.02143, 0.1747, 0.02143, 0.1747, 0.9801, 0.1565, 0.98, 0.1831, 0.0214, 0.2012, 0.0214, 0.2012, 0.98, 0.1831, 0.98, 0.2096, 0.02136, 0.2278, 0.02136, 0.2278, 0.98, 0.2096, 0.98, 0.2362, 0.02133, 0.2543, 0.02133, 0.2543, 0.98, 0.2362, 0.9799, 0.2628, 0.0213, 0.2809, 0.0213, 0.2809, 0.9799, 0.2628, 0.9799, 0.2893, 0.02127, 0.3074, 0.02127, 0.3074, 0.9799, 0.2893, 0.9799, 0.3159, 0.02124, 0.334, 0.02124, 0.334, 0.9799, 0.3159, 0.9798, 0.3424, 0.02121, 0.3606, 0.02121, 0.3606, 0.9798, 0.3424, 0.9798, 0.369, 0.02117, 0.3871, 0.02117, 0.3871, 0.9798, 0.369, 0.9798, 0.3955, 0.02114, 0.4137, 0.02114, 0.4137, 0.9798, 0.3955, 0.9797, 0.4221, 0.02111, 0.4402, 0.02111, 0.4402, 0.9797, 0.4221, 0.9797, 0.4487, 0.02108, 0.4668, 0.02108, 0.4668, 0.9797, 0.4487, 0.9797, 0.4752, 0.02105, 0.4933, 0.02105, 0.4933, 0.9797, 0.4752, 0.9796, 0.5018, 0.02102, 0.5199, 0.02102, 0.5199, 0.9796, 0.5018, 0.9796, 0.5283, 0.02098, 0.5464, 0.02098, 0.5464, 0.9796, 0.5283, 0.9796, 0.5549, 0.02095, 0.573, 0.02095, 0.573, 0.9796, 0.5549, 0.9795, 0.5814, 0.02092, 0.5996, 0.02092, 0.5996, 0.9795, 0.5814, 0.9795, 0.608, 0.02089, 0.6261, 0.02089, 0.6261, 0.9795, 0.608, 0.9795, 0.6345, 0.02086, 0.6527, 0.02086, 0.6527, 0.9795, 0.6345, 0.9795, 0.6611, 0.02083, 0.6792, 0.02083, 0.6792, 0.9795, 0.6611, 0.9794, 0.6877, 0.02079, 0.7058, 0.02079, 0.7058, 0.9794, 0.6877, 0.9794, 0.7142, 0.02076, 0.7323, 0.02076, 0.7323, 0.9794, 0.7142, 0.9794, 0.7408, 0.02073, 0.7589, 0.02073, 0.7589, 0.9794, 0.7408, 0.9793, 0.7673, 0.0207, 0.7854, 0.0207, 0.7854, 0.9793, 0.7673, 0.9793, 0.7939, 0.02067, 0.812, 0.02067, 0.812, 0.9793, 0.7939, 0.9793, 0.8204, 0.02064, 0.8386, 0.02064, 0.8386, 0.9793, 0.8204, 0.9792, 0.847, 0.0206, 0.8651, 0.0206, 0.8651, 0.9792, 0.847, 0.9792, 0.8735, 0.02057, 0.8917, 0.2969, 0.4873, 0.2501, 0.4924, 0.2033, 0.4882, 0.1581, 0.475, 0.1164, 0.4532, 0.0798, 0.4237, 0.04962, 0.3876, 0.02706, 0.3463, 0.01299, 0.3014, 0.00795, 0.2546, 0.01213, 0.2078, 0.02537, 0.1626, 0.04717, 0.1209, 0.07668, 0.08428, 0.1128, 0.05409, 0.1541, 0.03152, 0.199, 0.01744, 0.2457, 0.01239, 0.2926, 0.01655, 0.3377, 0.02978, 0.3794, 0.05157, 0.4161, 0.08107, 0.4463, 0.1172, 0.4688, 0.1584, 0.4829, 0.2033, 0.4879, 0.2501, 0.4837, 0.297, 0.4705, 0.3421, 0.4487, 0.3838, 0.4192, 0.4205, 0.3831, 0.4507, 0.3418, 0.4732, 0.02057, 0.8917, 0.9792, 0.8735, 0.9792, 0.9001, 0.02054, 0.9182, 0.02054, 0.9182, 0.9792, 0.9001, 0.9791, 0.9267, 0.02051, 0.9448, 0.7501, 0.4876, 0.7969, 0.4826, 0.8418, 0.4685, 0.8831, 0.4459, 0.9192, 0.4157, 0.9487, 0.3791, 0.9705, 0.3374, 0.9837, 0.2922, 0.9879, 0.2454, 0.9829, 0.1986, 0.9688, 0.1537, 0.9462, 0.1124, 0.9161, 0.07634, 0.8794, 0.04684, 0.8377, 0.02505, 0.7926, 0.01182, 0.7457, 0.007655, 0.6989, 0.01271, 0.654, 0.02679, 0.6128, 0.04936, 0.5767, 0.07955, 0.5471, 0.1162, 0.5254, 0.1579, 0.5121, 0.2031, 0.5079, 0.2499, 0.513, 0.2967, 0.527, 0.3416, 0.5496, 0.3829, 0.5798, 0.4189, 0.6164, 0.4485, 0.6581, 0.4702, 0.7033, 0.4835, 0.9818, 0.5574, 0.9818, 0.9778, 0.9517, 0.9778, 0.9517, 0.5574, 0.9517, 0.5574, 0.9517, 0.9778, 0.9216, 0.9778, 0.9216, 0.5574, 0.9216, 0.5574, 0.9216, 0.9778, 0.8915, 0.9778, 0.8915, 0.5574, 0.8915, 0.5574, 0.8915, 0.9778, 0.8614, 0.9778, 0.8614, 0.5574, 0.8614, 0.5574, 0.8614, 0.9778, 0.8313, 0.9778, 0.8313, 0.5574, 0.8313, 0.5574, 0.8313, 0.9778, 0.8011, 0.9778, 0.8011, 0.5574, 0.8011, 0.5574, 0.8011, 0.9778, 0.771, 0.9778, 0.771, 0.5574, 0.771, 0.5574, 0.771, 0.9778, 0.7409, 0.9778, 0.7409, 0.5574, 0.7409, 0.5574, 0.7409, 0.9778, 0.7108, 0.9778, 0.7108, 0.5574, 0.7108, 0.5574, 0.7108, 0.9778, 0.6807, 0.9778, 0.6807, 0.5574, 0.6807, 0.5574, 0.6807, 0.9778, 0.6506, 0.9778, 0.6506, 0.5574, 0.6506, 0.5574, 0.6506, 0.9778, 0.6205, 0.9778, 0.6205, 0.5574, 0.6205, 0.5574, 0.6205, 0.9778, 0.5903, 0.9778, 0.5903, 0.5574, 0.5903, 0.5574, 0.5903, 0.9778, 0.5602, 0.9778, 0.5602, 0.5574, 0.5602, 0.5574, 0.5602, 0.9778, 0.5301, 0.9778, 0.5301, 0.5574, 0.5301, 0.5574, 0.5301, 0.9778, 0.5, 0.9778, 0.5, 0.5574, 0.5, 0.5574, 0.5, 0.9778, 0.4699, 0.9778, 0.4699, 0.5574, 0.4699, 0.5574, 0.4699, 0.9778, 0.4398, 0.9778, 0.4398, 0.5574, 0.4398, 0.5574, 0.4398, 0.9778, 0.4097, 0.9778, 0.4097, 0.5574, 0.4097, 0.5574, 0.4097, 0.9778, 0.3795, 0.9778, 0.3795, 0.5574, 0.3795, 0.5574, 0.3795, 0.9778, 0.3494, 0.9778, 0.3494, 0.5574, 0.3494, 0.5574, 0.3494, 0.9778, 0.3193, 0.9778, 0.3193, 0.5574, 0.3193, 0.5574, 0.3193, 0.9778, 0.2892, 0.9778, 0.2892, 0.5574, 0.2892, 0.5574, 0.2892, 0.9778, 0.2591, 0.9778, 0.2591, 0.5574, 0.2591, 0.5574, 0.2591, 0.9778, 0.229, 0.9778, 0.229, 0.5574, 0.229, 0.5574, 0.229, 0.9778, 0.1989, 0.9778, 0.1989, 0.5574, 0.1989, 0.5574, 0.1989, 0.9778, 0.1687, 0.9778, 0.1687, 0.5574, 0.1687, 0.5574, 0.1687, 0.9778, 0.1386, 0.9778, 0.1386, 0.5574, 0.1386, 0.5574, 0.1386, 0.9778, 0.1085, 0.9778, 0.1085, 0.5574, 0.1085, 0.5574, 0.1085, 0.9778, 0.07839, 0.9778, 0.07839, 0.5574, 0.2632, 0.4854, 0.2233, 0.4954, 0.1834, 0.4854, 0.1451, 0.4717, 0.1097, 0.4496, 0.07877, 0.4197, 0.05335, 0.3833, 0.03447, 0.3418, 0.02284, 0.2968, 0.01891, 0.25, 0.02284, 0.2032, 0.03447, 0.1582, 0.05335, 0.1167, 0.07877, 0.08029, 0.1097, 0.05045, 0.1451, 0.02827, 0.1834, 0.01461, 0.2233, 0.01, 0.2632, 0.01461, 0.3015, 0.02827, 0.3368, 0.05045, 0.3678, 0.08029, 0.3932, 0.1167, 0.4121, 0.1582, 0.4237, 0.2032, 0.4295, 0.25, 0.4237, 0.2968, 0.4121, 0.3418, 0.3932, 0.3833, 0.3678, 0.4197, 0.3368, 0.4496, 0.3015, 0.4717, 0.07839, 0.5574, 0.07839, 0.9778, 0.04828, 0.9778, 0.04828, 0.5574, 0.04828, 0.5574, 0.04828, 0.9778, 0.01816, 0.9778, 0.01816, 0.5574, 0.7246, 0.01502, 0.6746, 0.02303, 0.6266, 0.03634, 0.5822, 0.05819, 0.5433, 0.08776, 0.5112, 0.1239, 0.4874, 0.1652, 0.4725, 0.2101, 0.4673, 0.2569, 0.4719, 0.3038, 0.4862, 0.3489, 0.5096, 0.3906, 0.5411, 0.4272, 0.5797, 0.4573, 0.6238, 0.4798, 0.6717, 0.4938, 0.7215, 0.4988, 0.7714, 0.4945, 0.8195, 0.4812, 0.8638, 0.4594, 0.9028, 0.4298, 0.9348, 0.3937, 0.9587, 0.3524, 0.9735, 0.3074, 0.9787, 0.2607, 0.9741, 0.2138, 0.9599, 0.1687, 0.9365, 0.127, 0.9049, 0.0904, 0.8663, 0.06027, 0.8223, 0.03777, 0.7744, 0.02376, 0.02152, 0.09499, 0.9801, 0.07687, 0.9801, 0.1034, 0.02149, 0.1215, 0.02149, 0.1215, 0.9801, 0.1034, 0.9801, 0.13, 0.02146, 0.1481, 0.02146, 0.1481, 0.9801, 0.13, 0.9801, 0.1565, 0.02143, 0.1747, 0.02143, 0.1747, 0.9801, 0.1565, 0.98, 0.1831, 0.0214, 0.2012, 0.0214, 0.2012, 0.98, 0.1831, 0.98, 0.2096, 0.02136, 0.2278, 0.02136, 0.2278, 0.98, 0.2096, 0.98, 0.2362, 0.02133, 0.2543, 0.02133, 0.2543, 0.98, 0.2362, 0.9799, 0.2628, 0.0213, 0.2809, 0.0213, 0.2809, 0.9799, 0.2628, 0.9799, 0.2893, 0.02127, 0.3074, 0.02127, 0.3074, 0.9799, 0.2893, 0.9799, 0.3159, 0.02124, 0.334, 0.02124, 0.334, 0.9799, 0.3159, 0.9798, 0.3424, 0.02121, 0.3606, 0.02121, 0.3606, 0.9798, 0.3424, 0.9798, 0.369, 0.02117, 0.3871, 0.02117, 0.3871, 0.9798, 0.369, 0.9798, 0.3955, 0.02114, 0.4137, 0.02114, 0.4137, 0.9798, 0.3955, 0.9797, 0.4221, 0.02111, 0.4402, 0.02111, 0.4402, 0.9797, 0.4221, 0.9797, 0.4487, 0.02108, 0.4668, 0.02108, 0.4668, 0.9797, 0.4487, 0.9797, 0.4752, 0.02105, 0.4933, 0.02105, 0.4933, 0.9797, 0.4752, 0.9796, 0.5018, 0.02102, 0.5199, 0.02102, 0.5199, 0.9796, 0.5018, 0.9796, 0.5283, 0.02098, 0.5464, 0.02098, 0.5464, 0.9796, 0.5283, 0.9796, 0.5549, 0.02095, 0.573, 0.02095, 0.573, 0.9796, 0.5549, 0.9795, 0.5814, 0.02092, 0.5996, 0.02092, 0.5996, 0.9795, 0.5814, 0.9795, 0.608, 0.02089, 0.6261, 0.02089, 0.6261, 0.9795, 0.608, 0.9795, 0.6345, 0.02086, 0.6527, 0.02086, 0.6527, 0.9795, 0.6345, 0.9795, 0.6611, 0.02083, 0.6792, 0.02083, 0.6792, 0.9795, 0.6611, 0.9794, 0.6877, 0.02079, 0.7058, 0.02079, 0.7058, 0.9794, 0.6877, 0.9794, 0.7142, 0.02076, 0.7323, 0.02076, 0.7323, 0.9794, 0.7142, 0.9794, 0.7408, 0.02073, 0.7589, 0.02073, 0.7589, 0.9794, 0.7408, 0.9793, 0.7673, 0.0207, 0.7854, 0.0207, 0.7854, 0.9793, 0.7673, 0.9793, 0.7939, 0.02067, 0.812, 0.02067, 0.812, 0.9793, 0.7939, 0.9793, 0.8204, 0.02064, 0.8386, 0.02064, 0.8386, 0.9793, 0.8204, 0.9792, 0.847, 0.0206, 0.8651, 0.0206, 0.8651, 0.9792, 0.847, 0.9792, 0.8735, 0.02057, 0.8917, 0.2969, 0.4873, 0.2501, 0.4924, 0.2033, 0.4882, 0.1581, 0.475, 0.1164, 0.4532, 0.0798, 0.4237, 0.04962, 0.3876, 0.02706, 0.3463, 0.01299, 0.3014, 0.00795, 0.2546, 0.01213, 0.2078, 0.02537, 0.1626, 0.04717, 0.1209, 0.07668, 0.08428, 0.1128, 0.05409, 0.1541, 0.03152, 0.199, 0.01744, 0.2457, 0.01239, 0.2926, 0.01655, 0.3377, 0.02978, 0.3794, 0.05157, 0.4161, 0.08107, 0.4463, 0.1172, 0.4688, 0.1584, 0.4829, 0.2033, 0.4879, 0.2501, 0.4837, 0.297, 0.4705, 0.3421, 0.4487, 0.3838, 0.4192, 0.4205, 0.3831, 0.4507, 0.3418, 0.4732, 0.02057, 0.8917, 0.9792, 0.8735, 0.9792, 0.9001, 0.02054, 0.9182, 0.02054, 0.9182, 0.9792, 0.9001, 0.9791, 0.9267, 0.02051, 0.9448, 0.7501, 0.4876, 0.7969, 0.4826, 0.8418, 0.4685, 0.8831, 0.4459, 0.9192, 0.4157, 0.9487, 0.3791, 0.9705, 0.3374, 0.9837, 0.2922, 0.9879, 0.2454, 0.9829, 0.1986, 0.9688, 0.1537, 0.9462, 0.1124, 0.9161, 0.07634, 0.8794, 0.04684, 0.8377, 0.02505, 0.7926, 0.01182, 0.7457, 0.007655, 0.6989, 0.01271, 0.654, 0.02679, 0.6128, 0.04936, 0.5767, 0.07955, 0.5471, 0.1162, 0.5254, 0.1579, 0.5121, 0.2031, 0.5079, 0.2499, 0.513, 0.2967, 0.527, 0.3416, 0.5496, 0.3829, 0.5798, 0.4189, 0.6164, 0.4485, 0.6581, 0.4702, 0.7033, 0.4835])
me_cylinder_001.materials.append(mat_material_002)
me_cylinder_001.materials.append(mat_material_001)
me_cylinder_001.update()
me_cylinder_001.normals_split_custom_set([tuple(v) for v in zip(*[iter([0.08302, 0.9965, 0.0, 0.08302, 0.9965, 0.0, 0.08302, 0.9965, 0.0, 0.08302, 0.9965, 0.0, 0.2485, 0.9686, 0.0, 0.2485, 0.9686, 0.0, 0.2485, 0.9686, 0.0, 0.2485, 0.9686, 0.0, 0.4119, 0.9112, 0.0, 0.4119, 0.9112, 0.0, 0.4119, 0.9112, 0.0, 0.4119, 0.9112, 0.0, 0.5702, 0.8215, 0.0, 0.5702, 0.8215, 0.0, 0.5702, 0.8215, 0.0, 0.5702, 0.8215, 0.0, 0.7177, 0.6964, 0.0, 0.7177, 0.6964, 0.0, 0.7177, 0.6964, 0.0, 0.7177, 0.6964, 0.0, 0.8453, 0.5342, 0.0, 0.8453, 0.5342, 0.0, 0.8453, 0.5342, 0.0, 0.8453, 0.5342, 0.0, 0.9413, 0.3376, 0.0, 0.9413, 0.3376, 0.0, 0.9413, 0.3376, 0.0, 0.9413, 0.3376, 0.0, 0.9933, 0.1157, 0.0, 0.9933, 0.1157, 0.0, 0.9933, 0.1157, 0.0, 0.9933, 0.1157, 0.0, 0.9933, -0.1157, 0.0, 0.9933, -0.1157, 0.0, 0.9933, -0.1157, 0.0, 0.9933, -0.1157, 0.0, 0.9413, -0.3376, 0.0, 0.9413, -0.3376, 0.0, 0.9413, -0.3376, 0.0, 0.9413, -0.3376, 0.0, 0.8453, -0.5342, 0.0, 0.8453, -0.5342, 0.0, 0.8453, -0.5342, 0.0, 0.8453, -0.5342, 0.0, 0.7177, -0.6964, 0.0, 0.7177, -0.6964, 0.0, 0.7177, -0.6964, 0.0, 0.7177, -0.6964, 0.0, 0.5702, -0.8215, 0.0, 0.5702, -0.8215, 0.0, 0.5702, -0.8215, 0.0, 0.5702, -0.8215, 0.0, 0.4119, -0.9112, 0.0, 0.4119, -0.9112, 0.0, 0.4119, -0.9112, 0.0, 0.4119, -0.9112, 0.0, 0.2485, -0.9686, 0.0, 0.2485, -0.9686, 0.0, 0.2485, -0.9686, 0.0, 0.2485, -0.9686, 0.0, 0.08302, -0.9965, 0.0, 0.08302, -0.9965, 0.0, 0.08302, -0.9965, 0.0, 0.08302, -0.9965, 0.0, -0.08302, -0.9965, 0.0, -0.08302, -0.9965, 0.0, -0.08302, -0.9965, 0.0, -0.08302, -0.9965, 0.0, -0.2485, -0.9686, 0.0, -0.2485, -0.9686, 0.0, -0.2485, -0.9686, 0.0, -0.2485, -0.9686, 0.0, -0.4119, -0.9112, 0.0, -0.4119, -0.9112, 0.0, -0.4119, -0.9112, 0.0, -0.4119, -0.9112, 0.0, -0.5702, -0.8215, 0.0, -0.5702, -0.8215, 0.0, -0.5702, -0.8215, 0.0, -0.5702, -0.8215, 0.0, -0.7177, -0.6964, 0.0, -0.7177, -0.6964, 0.0, -0.7177, -0.6964, 0.0, -0.7177, -0.6964, 0.0, -0.8453, -0.5342, 0.0, -0.8453, -0.5342, 0.0, -0.8453, -0.5342, 0.0, -0.8453, -0.5342, 0.0, -0.9413, -0.3376, 0.0, -0.9413, -0.3376, 0.0, -0.9413, -0.3376, 0.0, -0.9413, -0.3376, 0.0, -0.9933, -0.1157, 0.0, -0.9933, -0.1157, 0.0, -0.9933, -0.1157, 0.0, -0.9933, -0.1157, 0.0, -0.9933, 0.1157, 0.0, -0.9933, 0.1157, 0.0, -0.9933, 0.1157, 0.0, -0.9933, 0.1157, 0.0, -0.9413, 0.3376, 0.0, -0.9413, 0.3376, 0.0, -0.9413, 0.3376, 0.0, -0.9413, 0.3376, 0.0, -0.8453, 0.5342, 0.0, -0.8453, 0.5342, 0.0, -0.8453, 0.5342, 0.0, -0.8453, 0.5342, 0.0, -0.7177, 0.6964, 0.0, -0.7177, 0.6964, 0.0, -0.7177, 0.6964, 0.0, -0.7177, 0.6964, 0.0, -0.5702, 0.8215, 0.0, -0.5702, 0.8215, 0.0, -0.5702, 0.8215, 0.0, -0.5702, 0.8215, 0.0, -0.4119, 0.9112, 0.0, -0.4119, 0.9112, 0.0, -0.4119, 0.9112, 0.0, -0.4119, 0.9112, 0.0, -2.223e-08, 0.0, 1.0, -2.223e-08, 0.0, 1.0, -2.223e-08, 0.0, 1.0, -2.223e-08, 0.0, 1.0, -2.223e-08, 0.0, 1.0, -2.223e-08, 0.0, 1.0, -2.223e-08, 0.0, 1.0, -2.223e-08, 0.0, 1.0, -2.223e-08, 0.0, 1.0, -2.223e-08, 0.0, 1.0, -2.223e-08, 0.0, 1.0, -2.223e-08, 0.0, 1.0, -2.223e-08, 0.0, 1.0, -2.223e-08, 0.0, 1.0, -2.223e-08, 0.0, 1.0, -2.223e-08, 0.0, 1.0, -2.223e-08, 0.0, 1.0, -2.223e-08, 0.0, 1.0, -2.223e-08, 0.0, 1.0, -2.223e-08, 0.0, 1.0, -2.223e-08, 0.0, 1.0, -2.223e-08, 0.0, 1.0, -2.223e-08, 0.0, 1.0, -2.223e-08, 0.0, 1.0, -2.223e-08, 0.0, 1.0, -2.223e-08, 0.0, 1.0, -2.223e-08, 0.0, 1.0, -2.223e-08, 0.0, 1.0, -2.223e-08, 0.0, 1.0, -2.223e-08, 0.0, 1.0, -2.223e-08, 0.0, 1.0, -2.223e-08, 0.0, 1.0, -0.2485, 0.9686, 0.0, -0.2485, 0.9686, 0.0, -0.2485, 0.9686, 0.0, -0.2485, 0.9686, 0.0, -0.08302, 0.9965, 0.0, -0.08302, 0.9965, 0.0, -0.08302, 0.9965, 0.0, -0.08302, 0.9965, 0.0, -1.667e-07, 0.0, -1.0, -1.667e-07, 0.0, -1.0, -1.667e-07, 0.0, -1.0, -1.667e-07, 0.0, -1.0, -1.667e-07, 0.0, -1.0, -1.667e-07, 0.0, -1.0, -1.667e-07, 0.0, -1.0, -1.667e-07, 0.0, -1.0, -1.667e-07, 0.0, -1.0, -1.667e-07, 0.0, -1.0, -1.667e-07, 0.0, -1.0, -1.667e-07, 0.0, -1.0, -1.667e-07, 0.0, -1.0, -1.667e-07, 0.0, -1.0, -1.667e-07, 0.0, -1.0, -1.667e-07, 0.0, -1.0, -1.667e-07, 0.0, -1.0, -1.667e-07, 0.0, -1.0, -1.667e-07, 0.0, -1.0, -1.667e-07, 0.0, -1.0, -1.667e-07, 0.0, -1.0, -1.667e-07, 0.0, -1.0, -1.667e-07, 0.0, -1.0, -1.667e-07, 0.0, -1.0, -1.667e-07, 0.0, -1.0, -1.667e-07, 0.0, -1.0, -1.667e-07, 0.0, -1.0, -1.667e-07, 0.0, -1.0, -1.667e-07, 0.0, -1.0, -1.667e-07, 0.0, -1.0, -1.667e-07, 0.0, -1.0, -1.667e-07, 0.0, -1.0, 0.9735, -0.2286, 3.34e-07, 0.9735, -0.2286, 3.34e-07, 0.9735, -0.2286, 3.34e-07, 0.9735, -0.2286, 3.34e-07, 0.9368, -0.3498, 7.716e-08, 0.9368, -0.3498, 7.716e-08, 0.9368, -0.3498, 7.716e-08, 0.9368, -0.3498, 7.716e-08, 0.8798, -0.4754, -1.692e-07, 0.8798, -0.4754, -1.692e-07, 0.8798, -0.4754, -1.692e-07, 0.8798, -0.4754, -1.692e-07, 0.7943, -0.6075, -3.85e-07, 0.7943, -0.6075, -3.85e-07, 0.7943, -0.6075, -3.85e-07, 0.7943, -0.6075, -3.85e-07, 0.668, -0.7442, -7.929e-07, 0.668, -0.7442, -7.929e-07, 0.668, -0.7442, -7.929e-07, 0.668, -0.7442, -7.929e-07, 0.4843, -0.8749, -1.03e-06, 0.4843, -0.8749, -1.03e-06, 0.4843, -0.8749, -1.03e-06, 0.4843, -0.8749, -1.03e-06, 0.2321, -0.9727, -1.423e-06, 0.2321, -0.9727, -1.423e-06, 0.2321, -0.9727, -1.423e-06, 0.2321, -0.9727, -1.423e-06, -0.07333, -0.9973, -1.706e-06, -0.07333, -0.9973, -1.706e-06, -0.07333, -0.9973, -1.706e-06, -0.07333, -0.9973, -1.706e-06, -0.3781, -0.9258, -1.782e-06, -0.3781, -0.9258, -1.782e-06, -0.3781, -0.9258, -1.782e-06, -0.3781, -0.9258, -1.782e-06, -0.6244, -0.7811, -1.781e-06, -0.6244, -0.7811, -1.781e-06, -0.6244, -0.7811, -1.781e-06, -0.6244, -0.7811, -1.781e-06, -0.7934, -0.6087, -1.687e-06, -0.7934, -0.6087, -1.687e-06, -0.7934, -0.6087, -1.687e-06, -0.7934, -0.6087, -1.687e-06, -0.8983, -0.4393, -1.382e-06, -0.8983, -0.4393, -1.382e-06, -0.8983, -0.4393, -1.382e-06, -0.8983, -0.4393, -1.382e-06, -0.9588, -0.2841, -1.172e-06, -0.9588, -0.2841, -1.172e-06, -0.9588, -0.2841, -1.172e-06, -0.9588, -0.2841, -1.172e-06, -0.9896, -0.1435, -9.638e-07, -0.9896, -0.1435, -9.638e-07, -0.9896, -0.1435, -9.638e-07, -0.9896, -0.1435, -9.638e-07, -0.9999, -0.01403, -7.557e-07, -0.9999, -0.01403, -7.557e-07, -0.9999, -0.01403, -7.557e-07, -0.9999, -0.01403, -7.557e-07, -0.9941, 0.1086, -5.386e-07, -0.9941, 0.1086, -5.386e-07, -0.9941, 0.1086, -5.386e-07, -0.9941, 0.1086, -5.386e-07, -0.9735, 0.2286, -3.187e-07, -0.9735, 0.2286, -3.187e-07, -0.9735, 0.2286, -3.187e-07, -0.9735, 0.2286, -3.187e-07, -0.9368, 0.3498, -1.145e-07, -0.9368, 0.3498, -1.145e-07, -0.9368, 0.3498, -1.145e-07, -0.9368, 0.3498, -1.145e-07, -0.8798, 0.4754, 1.858e-07, -0.8798, 0.4754, 1.858e-07, -0.8798, 0.4754, 1.858e-07, -0.8798, 0.4754, 1.858e-07, -0.7943, 0.6075, 4.029e-07, -0.7943, 0.6075, 4.029e-07, -0.7943, 0.6075, 4.029e-07, -0.7943, 0.6075, 4.029e-07, -0.668, 0.7442, 6.801e-07, -0.668, 0.7442, 6.801e-07, -0.668, 0.7442, 6.801e-07, -0.668, 0.7442, 6.801e-07, -0.4843, 0.8749, 1.051e-06, -0.4843, 0.8749, 1.051e-06, -0.4843, 0.8749, 1.051e-06, -0.4843, 0.8749, 1.051e-06, -0.2321, 0.9727, 1.525e-06, -0.2321, 0.9727, 1.525e-06, -0.2321, 0.9727, 1.525e-06, -0.2321, 0.9727, 1.525e-06, 0.07333, 0.9973, 1.671e-06, 0.07333, 0.9973, 1.671e-06, 0.07333, 0.9973, 1.671e-06, 0.07333, 0.9973, 1.671e-06, 0.3781, 0.9258, 1.887e-06, 0.3781, 0.9258, 1.887e-06, 0.3781, 0.9258, 1.887e-06, 0.3781, 0.9258, 1.887e-06, 0.6244, 0.7811, 1.825e-06, 0.6244, 0.7811, 1.825e-06, 0.6244, 0.7811, 1.825e-06, 0.6244, 0.7811, 1.825e-06, 0.7934, 0.6087, 1.639e-06, 0.7934, 0.6087, 1.639e-06, 0.7934, 0.6087, 1.639e-06, 0.7934, 0.6087, 1.639e-06, 0.8983, 0.4393, 1.338e-06, 0.8983, 0.4393, 1.338e-06, 0.8983, 0.4393, 1.338e-06, 0.8983, 0.4393, 1.338e-06, 0.9588, 0.2841, 1.132e-06, 0.9588, 0.2841, 1.132e-06, 0.9588, 0.2841, 1.132e-06, 0.9588, 0.2841, 1.132e-06, 0.9896, 0.1435, 9.663e-07, 0.9896, 0.1435, 9.663e-07, 0.9896, 0.1435, 9.663e-07, 0.9896, 0.1435, 9.663e-07, 1.334e-07, -5.816e-07, 1.0, 1.334e-07, -5.816e-07, 1.0, 1.334e-07, -5.816e-07, 1.0, 1.334e-07, -5.816e-07, 1.0, 1.334e-07, -5.816e-07, 1.0, 1.334e-07, -5.816e-07, 1.0, 1.334e-07, -5.816e-07, 1.0, 1.334e-07, -5.816e-07, 1.0, 1.334e-07, -5.816e-07, 1.0, 1.334e-07, -5.816e-07, 1.0, 1.334e-07, -5.816e-07, 1.0, 1.334e-07, -5.816e-07, 1.0, 1.334e-07, -5.816e-07, 1.0, 1.334e-07, -5.816e-07, 1.0, 1.334e-07, -5.816e-07, 1.0, 1.334e-07, -5.816e-07, 1.0, 1.334e-07, -5.816e-07, 1.0, 1.334e-07, -5.816e-07, 1.0, 1.334e-07, -5.816e-07, 1.0, 1.334e-07, -5.816e-07, 1.0, 1.334e-07, -5.816e-07, 1.0, 1.334e-07, -5.816e-07, 1.0, 1.334e-07, -5.816e-07, 1.0, 1.334e-07, -5.816e-07, 1.0, 1.334e-07, -5.816e-07, 1.0, 1.334e-07, -5.816e-07, 1.0, 1.334e-07, -5.816e-07, 1.0, 1.334e-07, -5.816e-07, 1.0, 1.334e-07, -5.816e-07, 1.0, 1.334e-07, -5.816e-07, 1.0, 1.334e-07, -5.816e-07, 1.0, 1.334e-07, -5.816e-07, 1.0, 0.9999, 0.01403, 7.548e-07, 0.9999, 0.01403, 7.548e-07, 0.9999, 0.01403, 7.548e-07, 0.9999, 0.01403, 7.548e-07, 0.9941, -0.1086, 5.537e-07, 0.9941, -0.1086, 5.537e-07, 0.9941, -0.1086, 5.537e-07, 0.9941, -0.1086, 5.537e-07, 6.224e-07, 5.816e-07, -1.0, 6.224e-07, 5.816e-07, -1.0, 6.224e-07, 5.816e-07, -1.0, 6.224e-07, 5.816e-07, -1.0, 6.224e-07, 5.816e-07, -1.0, 6.224e-07, 5.816e-07, -1.0, 6.224e-07, 5.816e-07, -1.0, 6.224e-07, 5.816e-07, -1.0, 6.224e-07, 5.816e-07, -1.0, 6.224e-07, 5.816e-07, -1.0, 6.224e-07, 5.816e-07, -1.0, 6.224e-07, 5.816e-07, -1.0, 6.224e-07, 5.816e-07, -1.0, 6.224e-07, 5.816e-07, -1.0, 6.224e-07, 5.816e-07, -1.0, 6.224e-07, 5.816e-07, -1.0, 6.224e-07, 5.816e-07, -1.0, 6.224e-07, 5.816e-07, -1.0, 6.224e-07, 5.816e-07, -1.0, 6.224e-07, 5.816e-07, -1.0, 6.224e-07, 5.816e-07, -1.0, 6.224e-07, 5.816e-07, -1.0, 6.224e-07, 5.816e-07, -1.0, 6.224e-07, 5.816e-07, -1.0, 6.224e-07, 5.816e-07, -1.0, 6.224e-07, 5.816e-07, -1.0, 6.224e-07, 5.816e-07, -1.0, 6.224e-07, 5.816e-07, -1.0, 6.224e-07, 5.816e-07, -1.0, 6.224e-07, 5.816e-07, -1.0, 6.224e-07, 5.816e-07, -1.0, 6.224e-07, 5.816e-07, -1.0, 0.2668, -0.9637, 8.706e-08, 0.2668, -0.9637, 8.706e-08, 0.2668, -0.9637, 8.706e-08, 0.2668, -0.9637, 8.706e-08, 0.1022, -0.9948, -2e-07, 0.1022, -0.9948, -2e-07, 0.1022, -0.9948, -2e-07, 0.1022, -0.9948, -2e-07, -0.07637, -0.9971, -4.354e-07, -0.07637, -0.9971, -4.354e-07, -0.07637, -0.9971, -4.354e-07, -0.07637, -0.9971, -4.354e-07, -0.2668, -0.9638, -6.125e-07, -0.2668, -0.9638, -6.125e-07, -0.2668, -0.9638, -6.125e-07, -0.2668, -0.9638, -6.125e-07, -0.4625, -0.8866, -8.437e-07, -0.4625, -0.8866, -8.437e-07, -0.4625, -0.8866, -8.437e-07, -0.4625, -0.8866, -8.437e-07, -0.6505, -0.7595, -1.066e-06, -0.6505, -0.7595, -1.066e-06, -0.6505, -0.7595, -1.066e-06, -0.6505, -0.7595, -1.066e-06, -0.8122, -0.5834, -1.19e-06, -0.8122, -0.5834, -1.19e-06, -0.8122, -0.5834, -1.19e-06, -0.8122, -0.5834, -1.19e-06, -0.9289, -0.3704, -1.277e-06, -0.9289, -0.3704, -1.277e-06, -0.9289, -0.3704, -1.277e-06, -0.9289, -0.3704, -1.277e-06, -0.99, -0.1413, -1.291e-06, -0.99, -0.1413, -1.291e-06, -0.99, -0.1413, -1.291e-06, -0.99, -0.1413, -1.291e-06, -0.9966, 0.08223, -1.241e-06, -0.9966, 0.08223, -1.241e-06, -0.9966, 0.08223, -1.241e-06, -0.9966, 0.08223, -1.241e-06, -0.9584, 0.2854, -1.143e-06, -0.9584, 0.2854, -1.143e-06, -0.9584, 0.2854, -1.143e-06, -0.9584, 0.2854, -1.143e-06, -0.8872, 0.4614, -9.42e-07, -0.8872, 0.4614, -9.42e-07, -0.8872, 0.4614, -9.42e-07, -0.8872, 0.4614, -9.42e-07, -0.7926, 0.6098, -8.459e-07, -0.7926, 0.6098, -8.459e-07, -0.7926, 0.6098, -8.459e-07, -0.7926, 0.6098, -8.459e-07, -0.681, 0.7323, -6.581e-07, -0.681, 0.7323, -6.581e-07, -0.681, 0.7323, -6.581e-07, -0.681, 0.7323, -6.581e-07, -0.5557, 0.8314, -4.731e-07, -0.5557, 0.8314, -4.731e-07, -0.5557, 0.8314, -4.731e-07, -0.5557, 0.8314, -4.731e-07, -0.4177, 0.9086, -2.451e-07, -0.4177, 0.9086, -2.451e-07, -0.4177, 0.9086, -2.451e-07, -0.4177, 0.9086, -2.451e-07, -0.2668, 0.9637, -9.935e-08, -0.2668, 0.9637, -9.935e-08, -0.2668, 0.9637, -9.935e-08, -0.2668, 0.9637, -9.935e-08, -0.1022, 0.9948, 2.482e-07, -0.1022, 0.9948, 2.482e-07, -0.1022, 0.9948, 2.482e-07, -0.1022, 0.9948, 2.482e-07, 0.07636, 0.9971, 3.634e-07, 0.07636, 0.9971, 3.634e-07, 0.07636, 0.9971, 3.634e-07, 0.07636, 0.9971, 3.634e-07, 0.2668, 0.9638, 5.853e-07, 0.2668, 0.9638, 5.853e-07, 0.2668, 0.9638, 5.853e-07, 0.2668, 0.9638, 5.853e-07, 0.4625, 0.8866, 8.188e-07, 0.4625, 0.8866, 8.188e-07, 0.4625, 0.8866, 8.188e-07, 0.4625, 0.8866, 8.188e-07, 0.6505, 0.7595, 1.016e-06, 0.6505, 0.7595, 1.016e-06, 0.6505, 0.7595, 1.016e-06, 0.6505, 0.7595, 1.016e-06, 0.8122, 0.5834, 1.214e-06, 0.8122, 0.5834, 1.214e-06, 0.8122, 0.5834, 1.214e-06, 0.8122, 0.5834, 1.214e-06, 0.9289, 0.3704, 1.262e-06, 0.9289, 0.3704, 1.262e-06, 0.9289, 0.3704, 1.262e-06, 0.9289, 0.3704, 1.262e-06, 0.99, 0.1413, 1.264e-06, 0.99, 0.1413, 1.264e-06, 0.99, 0.1413, 1.264e-06, 0.99, 0.1413, 1.264e-06, 0.9966, -0.08223, 1.245e-06, 0.9966, -0.08223, 1.245e-06, 0.9966, -0.08223, 1.245e-06, 0.9966, -0.08223, 1.245e-06, 0.9584, -0.2854, 1.133e-06, 0.9584, -0.2854, 1.133e-06, 0.9584, -0.2854, 1.133e-06, 0.9584, -0.2854, 1.133e-06, 0.8872, -0.4614, 1.006e-06, 0.8872, -0.4614, 1.006e-06, 0.8872, -0.4614, 1.006e-06, 0.8872, -0.4614, 1.006e-06, 0.7926, -0.6098, 8.581e-07, 0.7926, -0.6098, 8.581e-07, 0.7926, -0.6098, 8.581e-07, 0.7926, -0.6098, 8.581e-07, 0.681, -0.7323, 6.388e-07, 0.681, -0.7323, 6.388e-07, 0.681, -0.7323, 6.388e-07, 0.681, -0.7323, 6.388e-07, -1.667e-07, 4.451e-08, 1.0, -1.667e-07, 4.451e-08, 1.0, -1.667e-07, 4.451e-08, 1.0, -1.667e-07, 4.451e-08, 1.0, -1.667e-07, 4.451e-08, 1.0, -1.667e-07, 4.451e-08, 1.0, -1.667e-07, 4.451e-08, 1.0, -1.667e-07, 4.451e-08, 1.0, -1.667e-07, 4.451e-08, 1.0, -1.667e-07, 4.451e-08, 1.0, -1.667e-07, 4.451e-08, 1.0, -1.667e-07, 4.451e-08, 1.0, -1.667e-07, 4.451e-08, 1.0, -1.667e-07, 4.451e-08, 1.0, -1.667e-07, 4.451e-08, 1.0, -1.667e-07, 4.451e-08, 1.0, -1.667e-07, 4.451e-08, 1.0, -1.667e-07, 4.451e-08, 1.0, -1.667e-07, 4.451e-08, 1.0, -1.667e-07, 4.451e-08, 1.0, -1.667e-07, 4.451e-08, 1.0, -1.667e-07, 4.451e-08, 1.0, -1.667e-07, 4.451e-08, 1.0, -1.667e-07, 4.451e-08, 1.0, -1.667e-07, 4.451e-08, 1.0, -1.667e-07, 4.451e-08, 1.0, -1.667e-07, 4.451e-08, 1.0, -1.667e-07, 4.451e-08, 1.0, -1.667e-07, 4.451e-08, 1.0, -1.667e-07, 4.451e-08, 1.0, -1.667e-07, 4.451e-08, 1.0, -1.667e-07, 4.451e-08, 1.0, 0.5557, -0.8314, 5.195e-07, 0.5557, -0.8314, 5.195e-07, 0.5557, -0.8314, 5.195e-07, 0.5557, -0.8314, 5.195e-07, 0.4177, -0.9086, 3.493e-07, 0.4177, -0.9086, 3.493e-07, 0.4177, -0.9086, 3.493e-07, 0.4177, -0.9086, 3.493e-07, 4.001e-07, -4.451e-08, -1.0, 4.001e-07, -4.451e-08, -1.0, 4.001e-07, -4.451e-08, -1.0, 4.001e-07, -4.451e-08, -1.0, 4.001e-07, -4.451e-08, -1.0, 4.001e-07, -4.451e-08, -1.0, 4.001e-07, -4.451e-08, -1.0, 4.001e-07, -4.451e-08, -1.0, 4.001e-07, -4.451e-08, -1.0, 4.001e-07, -4.451e-08, -1.0, 4.001e-07, -4.451e-08, -1.0, 4.001e-07, -4.451e-08, -1.0, 4.001e-07, -4.451e-08, -1.0, 4.001e-07, -4.451e-08, -1.0, 4.001e-07, -4.451e-08, -1.0, 4.001e-07, -4.451e-08, -1.0, 4.001e-07, -4.451e-08, -1.0, 4.001e-07, -4.451e-08, -1.0, 4.001e-07, -4.451e-08, -1.0, 4.001e-07, -4.451e-08, -1.0, 4.001e-07, -4.451e-08, -1.0, 4.001e-07, -4.451e-08, -1.0, 4.001e-07, -4.451e-08, -1.0, 4.001e-07, -4.451e-08, -1.0, 4.001e-07, -4.451e-08, -1.0, 4.001e-07, -4.451e-08, -1.0, 4.001e-07, -4.451e-08, -1.0, 4.001e-07, -4.451e-08, -1.0, 4.001e-07, -4.451e-08, -1.0, 4.001e-07, -4.451e-08, -1.0, 4.001e-07, -4.451e-08, -1.0, 4.001e-07, -4.451e-08, -1.0, 0.9518, 0.3067, 1.524e-06, 0.9518, 0.3067, 1.524e-06, 0.9518, 0.3067, 1.524e-06, 0.9518, 0.3067, 1.524e-06, 0.9895, 0.1443, 1.277e-06, 0.9895, 0.1443, 1.277e-06, 0.9895, 0.1443, 1.277e-06, 0.9895, 0.1443, 1.277e-06, 0.9998, -0.0201, 9.303e-07, 0.9998, -0.0201, 9.303e-07, 0.9998, -0.0201, 9.303e-07, 0.9998, -0.0201, 9.303e-07, 0.9826, -0.1855, -1.452e-06, 0.9826, -0.1855, -1.452e-06, 0.9826, -0.1855, -1.452e-06, 0.9826, -0.1855, -1.452e-06, 0.9365, -0.3507, -9.429e-07, 0.9365, -0.3507, -9.429e-07, 0.9365, -0.3507, -9.429e-07, 0.9365, -0.3507, -9.429e-07, 0.8582, -0.5133, -5.657e-07, 0.8582, -0.5133, -5.657e-07, 0.8582, -0.5133, -5.657e-07, 0.8582, -0.5133, -5.657e-07, 0.7442, -0.668, -3.058e-06, 0.7442, -0.668, -3.058e-06, 0.7442, -0.668, -3.058e-06, 0.7442, -0.668, -3.058e-06, 0.5917, -0.8061, 5.738e-07, 0.5917, -0.8061, 5.738e-07, 0.5917, -0.8061, 5.738e-07, 0.5917, -0.8061, 5.738e-07, 0.4021, -0.9156, 0.0, 0.4021, -0.9156, 0.0, 0.4021, -0.9156, 0.0, 0.4021, -0.9156, 0.0, 0.1831, -0.9831, 0.0, 0.1831, -0.9831, 0.0, 0.1831, -0.9831, 0.0, 0.1831, -0.9831, 0.0, -0.04959, -0.9988, 7.823e-07, -0.04959, -0.9988, 7.823e-07, -0.04959, -0.9988, 7.823e-07, -0.04959, -0.9988, 7.823e-07, -0.2766, -0.961, 2.952e-06, -0.2766, -0.961, 2.952e-06, -0.2766, -0.961, 2.952e-06, -0.2766, -0.961, 2.952e-06, -0.4807, -0.8769, 2.215e-06, -0.4807, -0.8769, 2.215e-06, -0.4807, -0.8769, 2.215e-06, -0.4807, -0.8769, 2.215e-06, -0.6515, -0.7586, 2.007e-06, -0.6515, -0.7586, 2.007e-06, -0.6515, -0.7586, 2.007e-06, -0.6515, -0.7586, 2.007e-06, -0.7858, -0.6185, 1.752e-08, -0.7858, -0.6185, 1.752e-08, -0.7858, -0.6185, 1.752e-08, -0.7858, -0.6185, 1.752e-08, -0.8848, -0.4659, -9.414e-07, -0.8848, -0.4659, -9.414e-07, -0.8848, -0.4659, -9.414e-07, -0.8848, -0.4659, -9.414e-07, -0.9518, -0.3067, 0.0, -0.9518, -0.3067, 0.0, -0.9518, -0.3067, 0.0, -0.9518, -0.3067, 0.0, -0.9895, -0.1443, -2.275e-07, -0.9895, -0.1443, -2.275e-07, -0.9895, -0.1443, -2.275e-07, -0.9895, -0.1443, -2.275e-07, -0.9998, 0.02009, 4.261e-08, -0.9998, 0.02009, 4.261e-08, -0.9998, 0.02009, 4.261e-08, -0.9998, 0.02009, 4.261e-08, -0.9826, 0.1855, 2.296e-07, -0.9826, 0.1855, 2.296e-07, -0.9826, 0.1855, 2.296e-07, -0.9826, 0.1855, 2.296e-07, -0.9365, 0.3507, -1.49e-06, -0.9365, 0.3507, -1.49e-06, -0.9365, 0.3507, -1.49e-06, -0.9365, 0.3507, -1.49e-06, -0.8582, 0.5133, -1.207e-06, -0.8582, 0.5133, -1.207e-06, -0.8582, 0.5133, -1.207e-06, -0.8582, 0.5133, -1.207e-06, -0.7442, 0.668, -8.263e-07, -0.7442, 0.668, -8.263e-07, -0.7442, 0.668, -8.263e-07, -0.7442, 0.668, -8.263e-07, -0.5917, 0.8061, 0.0, -0.5917, 0.8061, 0.0, -0.5917, 0.8061, 0.0, -0.5917, 0.8061, 0.0, -0.4021, 0.9156, 0.0, -0.4021, 0.9156, 0.0, -0.4021, 0.9156, 0.0, -0.4021, 0.9156, 0.0, -0.1831, 0.9831, 0.0, -0.1831, 0.9831, 0.0, -0.1831, 0.9831, 0.0, -0.1831, 0.9831, 0.0, 0.04959, 0.9988, -2.3e-07, 0.04959, 0.9988, -2.3e-07, 0.04959, 0.9988, -2.3e-07, 0.04959, 0.9988, -2.3e-07, 0.2766, 0.961, 4.314e-08, 0.2766, 0.961, 4.314e-08, 0.2766, 0.961, 4.314e-08, 0.2766, 0.961, 4.314e-08, 0.4807, 0.8769, -2.044e-06, 0.4807, 0.8769, -2.044e-06, 0.4807, 0.8769, -2.044e-06, 0.4807, 0.8769, -2.044e-06, 0.6515, 0.7586, -5.397e-06, 0.6515, 0.7586, -5.397e-06, 0.6515, 0.7586, -5.397e-06, 0.6515, 0.7586, -5.397e-06, 1.667e-07, 1.616e-07, 1.0, 1.667e-07, 1.616e-07, 1.0, 1.667e-07, 1.616e-07, 1.0, 1.667e-07, 1.616e-07, 1.0, 1.667e-07, 1.616e-07, 1.0, 1.667e-07, 1.616e-07, 1.0, 1.667e-07, 1.616e-07, 1.0, 1.667e-07, 1.616e-07, 1.0, 1.667e-07, 1.616e-07, 1.0, 1.667e-07, 1.616e-07, 1.0, 1.667e-07, 1.616e-07, 1.0, 1.667e-07, 1.616e-07, 1.0, 1.667e-07, 1.616e-07, 1.0, 1.667e-07, 1.616e-07, 1.0, 1.667e-07, 1.616e-07, 1.0, 1.667e-07, 1.616e-07, 1.0, 1.667e-07, 1.616e-07, 1.0, 1.667e-07, 1.616e-07, 1.0, 1.667e-07, 1.616e-07, 1.0, 1.667e-07, 1.616e-07, 1.0, 1.667e-07, 1.616e-07, 1.0, 1.667e-07, 1.616e-07, 1.0, 1.667e-07, 1.616e-07, 1.0, 1.667e-07, 1.616e-07, 1.0, 1.667e-07, 1.616e-07, 1.0, 1.667e-07, 1.616e-07, 1.0, 1.667e-07, 1.616e-07, 1.0, 1.667e-07, 1.616e-07, 1.0, 1.667e-07, 1.616e-07, 1.0, 1.667e-07, 1.616e-07, 1.0, 1.667e-07, 1.616e-07, 1.0, 1.667e-07, 1.616e-07, 1.0, 0.7858, 0.6185, -1.981e-06, 0.7858, 0.6185, -1.981e-06, 0.7858, 0.6185, -1.981e-06, 0.7858, 0.6185, -1.981e-06, 0.8848, 0.4659, 1.02e-06, 0.8848, 0.4659, 1.02e-06, 0.8848, 0.4659, 1.02e-06, 0.8848, 0.4659, 1.02e-06, -1.061e-07, -1.616e-07, -1.0, -1.061e-07, -1.616e-07, -1.0, -1.061e-07, -1.616e-07, -1.0, -1.061e-07, -1.616e-07, -1.0, -1.061e-07, -1.616e-07, -1.0, -1.061e-07, -1.616e-07, -1.0, -1.061e-07, -1.616e-07, -1.0, -1.061e-07, -1.616e-07, -1.0, -1.061e-07, -1.616e-07, -1.0, -1.061e-07, -1.616e-07, -1.0, -1.061e-07, -1.616e-07, -1.0, -1.061e-07, -1.616e-07, -1.0, -1.061e-07, -1.616e-07, -1.0, -1.061e-07, -1.616e-07, -1.0, -1.061e-07, -1.616e-07, -1.0, -1.061e-07, -1.616e-07, -1.0, -1.061e-07, -1.616e-07, -1.0, -1.061e-07, -1.616e-07, -1.0, -1.061e-07, -1.616e-07, -1.0, -1.061e-07, -1.616e-07, -1.0, -1.061e-07, -1.616e-07, -1.0, -1.061e-07, -1.616e-07, -1.0, -1.061e-07, -1.616e-07, -1.0, -1.061e-07, -1.616e-07, -1.0, -1.061e-07, -1.616e-07, -1.0, -1.061e-07, -1.616e-07, -1.0, -1.061e-07, -1.616e-07, -1.0, -1.061e-07, -1.616e-07, -1.0, -1.061e-07, -1.616e-07, -1.0, -1.061e-07, -1.616e-07, -1.0, -1.061e-07, -1.616e-07, -1.0, -1.061e-07, -1.616e-07, -1.0, -0.944, 0.33, -6.639e-07, -0.944, 0.33, -6.639e-07, -0.944, 0.33, -6.639e-07, -0.944, 0.33, -6.639e-07, -0.8933, 0.4495, -9.719e-07, -0.8933, 0.4495, -9.719e-07, -0.8933, 0.4495, -9.719e-07, -0.8933, 0.4495, -9.719e-07, -0.8203, 0.5719, -1.329e-06, -0.8203, 0.5719, -1.329e-06, -0.8203, 0.5719, -1.329e-06, -0.8203, 0.5719, -1.329e-06, -0.7164, 0.6977, -1.699e-06, -0.7164, 0.6977, -1.699e-06, -0.7164, 0.6977, -1.699e-06, -0.7164, 0.6977, -1.699e-06, -0.5686, 0.8226, -2.09e-06, -0.5686, 0.8226, -2.09e-06, -0.5686, 0.8226, -2.09e-06, -0.5686, 0.8226, -2.09e-06, -0.3626, 0.932, -2.345e-06, -0.3626, 0.932, -2.345e-06, -0.3626, 0.932, -2.345e-06, -0.3626, 0.932, -2.345e-06, -0.0936, 0.9956, -2.444e-06, -0.0936, 0.9956, -2.444e-06, -0.0936, 0.9956, -2.444e-06, -0.0936, 0.9956, -2.444e-06, 0.2125, 0.9772, -2.523e-06, 0.2125, 0.9772, -2.523e-06, 0.2125, 0.9772, -2.523e-06, 0.2125, 0.9772, -2.523e-06, 0.4984, 0.867, -2.265e-06, 0.4984, 0.867, -2.265e-06, 0.4984, 0.867, -2.265e-06, 0.4984, 0.867, -2.265e-06, 0.7162, 0.6979, -1.845e-06, 0.7162, 0.6979, -1.845e-06, 0.7162, 0.6979, -1.845e-06, 0.7162, 0.6979, -1.845e-06, 0.858, 0.5137, -1.415e-06, 0.858, 0.5137, -1.415e-06, 0.858, 0.5137, -1.415e-06, 0.858, 0.5137, -1.415e-06, 0.9406, 0.3394, -1.064e-06, 0.9406, 0.3394, -1.064e-06, 0.9406, 0.3394, -1.064e-06, 0.9406, 0.3394, -1.064e-06, 0.9832, 0.1823, -7.387e-07, 0.9832, 0.1823, -7.387e-07, 0.9832, 0.1823, -7.387e-07, 0.9832, 0.1823, -7.387e-07, 0.9992, 0.04107, -3.671e-07, 0.9992, 0.04107, -3.671e-07, 0.9992, 0.04107, -3.671e-07, 0.9992, 0.04107, -3.671e-07, 0.9961, -0.08851, -1.033e-08, 0.9961, -0.08851, -1.033e-08, 0.9961, -0.08851, -1.033e-08, 0.9961, -0.08851, -1.033e-08, 0.9775, -0.2109, 3.139e-07, 0.9775, -0.2109, 3.139e-07, 0.9775, -0.2109, 3.139e-07, 0.9775, -0.2109, 3.139e-07, 0.944, -0.33, 5.832e-07, 0.944, -0.33, 5.832e-07, 0.944, -0.33, 5.832e-07, 0.944, -0.33, 5.832e-07, 0.8933, -0.4495, 8.72e-07, 0.8933, -0.4495, 8.72e-07, 0.8933, -0.4495, 8.72e-07, 0.8933, -0.4495, 8.72e-07, 0.8203, -0.5719, 1.146e-06, 0.8203, -0.5719, 1.146e-06, 0.8203, -0.5719, 1.146e-06, 0.8203, -0.5719, 1.146e-06, 0.7164, -0.6977, 1.501e-06, 0.7164, -0.6977, 1.501e-06, 0.7164, -0.6977, 1.501e-06, 0.7164, -0.6977, 1.501e-06, 0.5686, -0.8226, 1.823e-06, 0.5686, -0.8226, 1.823e-06, 0.5686, -0.8226, 1.823e-06, 0.5686, -0.8226, 1.823e-06, 0.3626, -0.932, 2.151e-06, 0.3626, -0.932, 2.151e-06, 0.3626, -0.932, 2.151e-06, 0.3626, -0.932, 2.151e-06, 0.09358, -0.9956, 2.459e-06, 0.09358, -0.9956, 2.459e-06, 0.09358, -0.9956, 2.459e-06, 0.09358, -0.9956, 2.459e-06, -0.2125, -0.9772, 2.443e-06, -0.2125, -0.9772, 2.443e-06, -0.2125, -0.9772, 2.443e-06, -0.2125, -0.9772, 2.443e-06, -0.4984, -0.867, 2.156e-06, -0.4984, -0.867, 2.156e-06, -0.4984, -0.867, 2.156e-06, -0.4984, -0.867, 2.156e-06, -0.7162, -0.6979, 1.818e-06, -0.7162, -0.6979, 1.818e-06, -0.7162, -0.6979, 1.818e-06, -0.7162, -0.6979, 1.818e-06, -0.858, -0.5137, 1.385e-06, -0.858, -0.5137, 1.385e-06, -0.858, -0.5137, 1.385e-06, -0.858, -0.5137, 1.385e-06, -0.9406, -0.3394, 9.551e-07, -0.9406, -0.3394, 9.551e-07, -0.9406, -0.3394, 9.551e-07, -0.9406, -0.3394, 9.551e-07, -0.9832, -0.1823, 5.768e-07, -0.9832, -0.1823, 5.768e-07, -0.9832, -0.1823, 5.768e-07, -0.9832, -0.1823, 5.768e-07, -0.9992, -0.04107, 2.987e-07, -0.9992, -0.04107, 2.987e-07, -0.9992, -0.04107, 2.987e-07, -0.9992, -0.04107, 2.987e-07, 1.467e-06, 1.153e-06, 1.0, 1.467e-06, 1.153e-06, 1.0, 1.467e-06, 1.153e-06, 1.0, 1.467e-06, 1.153e-06, 1.0, 1.467e-06, 1.153e-06, 1.0, 1.467e-06, 1.153e-06, 1.0, 1.467e-06, 1.153e-06, 1.0, 1.467e-06, 1.153e-06, 1.0, 1.467e-06, 1.153e-06, 1.0, 1.467e-06, 1.153e-06, 1.0, 1.467e-06, 1.153e-06, 1.0, 1.467e-06, 1.153e-06, 1.0, 1.467e-06, 1.153e-06, 1.0, 1.467e-06, 1.153e-06, 1.0, 1.467e-06, 1.153e-06, 1.0, 1.467e-06, 1.153e-06, 1.0, 1.467e-06, 1.153e-06, 1.0, 1.467e-06, 1.153e-06, 1.0, 1.467e-06, 1.153e-06, 1.0, 1.467e-06, 1.153e-06, 1.0, 1.467e-06, 1.153e-06, 1.0, 1.467e-06, 1.153e-06, 1.0, 1.467e-06, 1.153e-06, 1.0, 1.467e-06, 1.153e-06, 1.0, 1.467e-06, 1.153e-06, 1.0, 1.467e-06, 1.153e-06, 1.0, 1.467e-06, 1.153e-06, 1.0, 1.467e-06, 1.153e-06, 1.0, 1.467e-06, 1.153e-06, 1.0, 1.467e-06, 1.153e-06, 1.0, 1.467e-06, 1.153e-06, 1.0, 1.467e-06, 1.153e-06, 1.0, -0.9961, 0.08851, -1.922e-08, -0.9961, 0.08851, -1.922e-08, -0.9961, 0.08851, -1.922e-08, -0.9961, 0.08851, -1.922e-08, -0.9775, 0.2109, -3.442e-07, -0.9775, 0.2109, -3.442e-07, -0.9775, 0.2109, -3.442e-07, -0.9775, 0.2109, -3.442e-07, -1.778e-07, -1.337e-06, -1.0, -1.778e-07, -1.337e-06, -1.0, -1.778e-07, -1.337e-06, -1.0, -1.778e-07, -1.337e-06, -1.0, -1.778e-07, -1.337e-06, -1.0, -1.778e-07, -1.337e-06, -1.0, -1.778e-07, -1.337e-06, -1.0, -1.778e-07, -1.337e-06, -1.0, -1.778e-07, -1.337e-06, -1.0, -1.778e-07, -1.337e-06, -1.0, -1.778e-07, -1.337e-06, -1.0, -1.778e-07, -1.337e-06, -1.0, -1.778e-07, -1.337e-06, -1.0, -1.778e-07, -1.337e-06, -1.0, -1.778e-07, -1.337e-06, -1.0, -1.778e-07, -1.337e-06, -1.0, -1.778e-07, -1.337e-06, -1.0, -1.778e-07, -1.337e-06, -1.0, -1.778e-07, -1.337e-06, -1.0, -1.778e-07, -1.337e-06, -1.0, -1.778e-07, -1.337e-06, -1.0, -1.778e-07, -1.337e-06, -1.0, -1.778e-07, -1.337e-06, -1.0, -1.778e-07, -1.337e-06, -1.0, -1.778e-07, -1.337e-06, -1.0, -1.778e-07, -1.337e-06, -1.0, -1.778e-07, -1.337e-06, -1.0, -1.778e-07, -1.337e-06, -1.0, -1.778e-07, -1.337e-06, -1.0, -1.778e-07, -1.337e-06, -1.0, -1.778e-07, -1.337e-06, -1.0, -1.778e-07, -1.337e-06, -1.0])] * 3)])

# ---- objects
ob_plane = bpy.data.objects.new('plane', me_cylinder_001)

# ---- transforms, parenting, visibility, modifiers, constraints
ob_plane.location = (1.071, -0.057, 0.8241)
ob_plane.rotation_euler = (-0.0, 3.142, -2.673)
ob_plane.scale = (0.8399, 0.7148, 1.166)
ob_plane.color = (0.8, 0.8, 0.8, 1.0)

# ---- collection membership
col_collection.objects.link(ob_plane)

# ---- scene / render settings (as saved in the file)
scene.frame_start = 1; scene.frame_end = 20; scene.frame_set(0)
scene.render.engine = 'BLENDER_EEVEE_NEXT'
bpy.context.view_layer.update()

# ---- added for rendering (the .blend has no active camera and no usable light): camera, sun
cam_auto = bpy.data.cameras.new('AutoCamera')
cam_auto.lens = 50.0
cam_auto.sensor_width = 36.0
cam_auto.clip_end = 1000.0
ob_auto_camera = bpy.data.objects.new('AutoCamera', cam_auto)
scene.collection.objects.link(ob_auto_camera)
ob_auto_camera.location = (4.04798, -4.80766, 3.95752)
ob_auto_camera.rotation_euler = (1.09748, -7.21219e-08, 0.694738)
scene.camera = ob_auto_camera
light_auto_sun = bpy.data.lights.new('AutoSun', 'SUN')
light_auto_sun.energy = 3.0
light_auto_sun.angle = 0.0523599
ob_auto_sun = bpy.data.objects.new('AutoSun', light_auto_sun)
scene.collection.objects.link(ob_auto_sun)
ob_auto_sun.rotation_euler = (0.872665, 0.174533, 0.523599)
bpy.context.view_layer.update()
